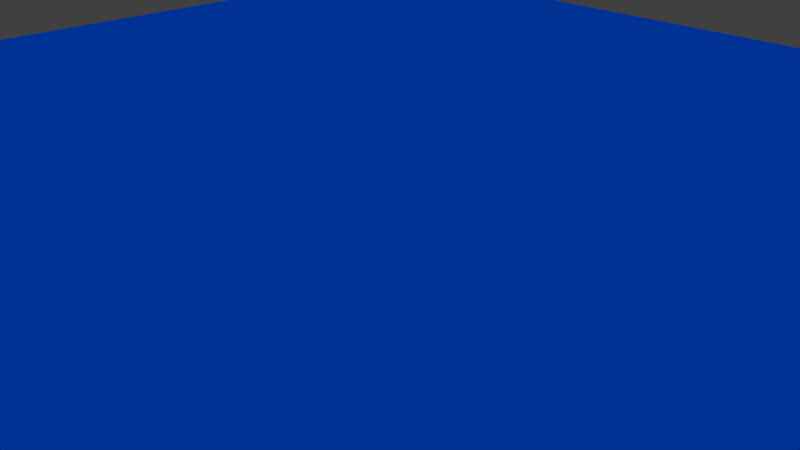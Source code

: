 # Source: River.blend  (saved by Blender 2.79.0; exported with 4.5.12 LTS)
import bpy
from mathutils import Matrix  # noqa: F401  (used for matrix-valued properties, if any)

bpy.ops.wm.read_factory_settings(use_empty=True)
scene = bpy.context.scene
scene.name = 'Scene'

# ---- collections
col_collection_1 = bpy.data.collections.new('Collection 1'); scene.collection.children.link(col_collection_1)

# ---- materials (node trees are filled in below, after node groups)
mat_material_001 = bpy.data.materials.new('Material.001')
mat_material_001.alpha_threshold = 0.0
mat_material_001.diffuse_color = (0.0, 0.0848, 0.8, 1.0)
mat_material_001.roughness = 0.5

# ---- material node trees

# ---- world
world_world = bpy.data.worlds.new('World'); scene.world = world_world
world_world.color = (0.05088, 0.05088, 0.05088)
world_world.use_sun_shadow = False
world_world.sun_shadow_jitter_overblur = 0.0
world_world.cycles.sampling_method = 'MANUAL'

# ---- cameras
cam_camera = bpy.data.cameras.new('Camera')
cam_camera.clip_end = 100.0
cam_camera.lens = 35.0
cam_camera.sensor_width = 32.0
cam_camera.sensor_height = 18.0
cam_camera.ortho_scale = 7.314
cam_camera.dof.focus_distance = 0.0

# ---- lights
light_sun = bpy.data.lights.new('Sun', 'SUN')
light_sun.transmission_factor = 0.0
light_sun.angle = 0.1993
light_sun.energy = 1.0
light_sun.shadow_buffer_clip_start = 0.5
light_sun.shadow_soft_size = 0.1
light_sun.shadow_cascade_max_distance = 1000.0

# ---- meshes
me_plane = bpy.data.meshes.new('Plane')
me_plane.from_pydata([(-1.0, -1.0, 0.0), (1.0, -1.0, 0.0), (-1.0, 1.0, 0.0), (1.0, 1.0, 0.0), (-1.0, 0.9444, 0.0), (-1.0, 0.8889, 0.0), (-1.0, 0.8333, 0.0), (-1.0, 0.7778, 0.0), (-1.0, 0.7222, 0.0), (-1.0, 0.6667, 0.0), (-1.0, 0.6111, 0.0), (-1.0, 0.5556, 0.0), (-1.0, 0.5, 0.0), (-1.0, 0.4444, 0.0), (-1.0, 0.3889, 0.0), (-1.0, 0.3333, 0.0), (-1.0, 0.2778, 0.0), (-1.0, 0.2222, 0.0), (-1.0, 0.1667, 0.0), (-1.0, 0.1111, 0.0), (-1.0, 0.05556, 0.0), (-1.0, -5.96e-08, 0.0), (-1.0, -0.05556, 0.0), (-1.0, -0.1111, 0.0), (-1.0, -0.1667, 0.0), (-1.0, -0.2222, 0.0), (-1.0, -0.2778, 0.0), (-1.0, -0.3333, 0.0), (-1.0, -0.3889, 0.0), (-1.0, -0.4444, 0.0), (-1.0, -0.5, 0.0), (-1.0, -0.5556, 0.0), (-1.0, -0.6111, 0.0), (-1.0, -0.6667, 0.0), (-1.0, -0.7222, 0.0), (-1.0, -0.7778, 0.0), (-1.0, -0.8333, 0.0), (-1.0, -0.8889, 0.0), (-1.0, -0.9444, 0.0), (1.0, -0.9444, 0.0), (1.0, -0.8889, 0.0), (1.0, -0.8333, 0.0), (1.0, -0.7778, 0.0), (1.0, -0.7222, 0.0), (1.0, -0.6667, 0.0), (1.0, -0.6111, 0.0), (1.0, -0.5556, 0.0), (1.0, -0.5, 0.0), (1.0, -0.4444, 0.0), (1.0, -0.3889, 0.0), (1.0, -0.3333, 0.0), (1.0, -0.2778, 0.0), (1.0, -0.2222, 0.0), (1.0, -0.1667, 0.0), (1.0, -0.1111, 0.0), (1.0, -0.05556, 0.0), (1.0, 5.96e-08, 0.0), (1.0, 0.05556, 0.0), (1.0, 0.1111, 0.0), (1.0, 0.1667, 0.0), (1.0, 0.2222, 0.0), (1.0, 0.2778, 0.0), (1.0, 0.3333, 0.0), (1.0, 0.3889, 0.0), (1.0, 0.4444, 0.0), (1.0, 0.5, 0.0), (1.0, 0.5556, 0.0), (1.0, 0.6111, 0.0), (1.0, 0.6667, 0.0), (1.0, 0.7222, 0.0), (1.0, 0.7778, 0.0), (1.0, 0.8333, 0.0), (1.0, 0.8889, 0.0), (1.0, 0.9444, 0.0), (-0.9444, -1.0, 0.0), (-0.8889, -1.0, 0.0), (-0.8333, -1.0, 0.0), (-0.7778, -1.0, 0.0), (-0.7222, -1.0, 0.0), (-0.6667, -1.0, 0.0), (-0.6111, -1.0, 0.0), (-0.5556, -1.0, 0.0), (-0.5, -1.0, 0.0), (-0.4444, -1.0, 0.0), (-0.3889, -1.0, 0.0), (-0.3333, -1.0, 0.0), (-0.2778, -1.0, 0.0), (-0.2222, -1.0, 0.0), (-0.1667, -1.0, 0.0), (-0.1111, -1.0, 0.0), (-0.05556, -1.0, 0.0), (5.96e-08, -1.0, 0.0), (0.05556, -1.0, 0.0), (0.1111, -1.0, 0.0), (0.1667, -1.0, 0.0), (0.2222, -1.0, 0.0), (0.2778, -1.0, 0.0), (0.3333, -1.0, 0.0), (0.3889, -1.0, 0.0), (0.4444, -1.0, 0.0), (0.5, -1.0, 0.0), (0.5556, -1.0, 0.0), (0.6111, -1.0, 0.0), (0.6667, -1.0, 0.0), (0.7222, -1.0, 0.0), (0.7778, -1.0, 0.0), (0.8333, -1.0, 0.0), (0.8889, -1.0, 0.0), (0.9444, -1.0, 0.0), (0.9444, 1.0, 0.0), (0.8889, 1.0, 0.0), (0.8333, 1.0, 0.0), (0.7778, 1.0, 0.0), (0.7222, 1.0, 0.0), (0.6667, 1.0, 0.0), (0.6111, 1.0, 0.0), (0.5556, 1.0, 0.0), (0.5, 1.0, 0.0), (0.4444, 1.0, 0.0), (0.3889, 1.0, 0.0), (0.3333, 1.0, 0.0), (0.2778, 1.0, 0.0), (0.2222, 1.0, 0.0), (0.1667, 1.0, 0.0), (0.1111, 1.0, 0.0), (0.05556, 1.0, 0.0), (-5.96e-08, 1.0, 0.0), (-0.05556, 1.0, 0.0), (-0.1111, 1.0, 0.0), (-0.1667, 1.0, 0.0), (-0.2222, 1.0, 0.0), (-0.2778, 1.0, 0.0), (-0.3333, 1.0, 0.0), (-0.3889, 1.0, 0.0), (-0.4444, 1.0, 0.0), (-0.5, 1.0, 0.0), (-0.5556, 1.0, 0.0), (-0.6111, 1.0, 0.0), (-0.6667, 1.0, 0.0), (-0.7222, 1.0, 0.0), (-0.7778, 1.0, 0.0), (-0.8333, 1.0, 0.0), (-0.8889, 1.0, 0.0), (-0.9444, 1.0, 0.0), (0.9444, -0.9444, 0.0), (0.8889, -0.9444, 0.0), (0.8333, -0.9444, 0.0), (0.7778, -0.9444, 0.0), (0.7222, -0.9444, 0.0), (0.6667, -0.9444, 0.0), (0.6111, -0.9444, 0.0), (0.5556, -0.9444, 0.0), (0.5, -0.9444, 0.0), (0.4444, -0.9444, 0.0), (0.3889, -0.9444, 0.0), (0.3333, -0.9444, 0.0), (0.2778, -0.9444, 0.0), (0.2222, -0.9444, 0.0), (0.1667, -0.9444, 0.0), (0.1111, -0.9444, 0.0), (0.05556, -0.9444, 0.0), (-5.96e-08, -0.9444, 0.0), (-0.05556, -0.9444, 0.0), (-0.1111, -0.9444, 0.0), (-0.1667, -0.9444, 0.0), (-0.2222, -0.9444, 0.0), (-0.2778, -0.9444, 0.0), (-0.3333, -0.9444, 0.0), (-0.3889, -0.9444, 0.0), (-0.4444, -0.9444, 0.0), (-0.5, -0.9444, 0.0), (-0.5556, -0.9444, 0.0), (-0.6111, -0.9444, 0.0), (-0.6667, -0.9444, 0.0), (-0.7222, -0.9444, 0.0), (-0.7778, -0.9444, 0.0), (-0.8333, -0.9444, 0.0), (-0.8889, -0.9444, 0.0), (-0.9444, -0.9444, 0.0), (0.9444, -0.8889, 0.0), (0.8889, -0.8889, 0.0), (0.8333, -0.8889, 0.0), (0.7778, -0.8889, 0.0), (0.7222, -0.8889, 0.0), (0.6667, -0.8889, 0.0), (0.6111, -0.8889, 0.0), (0.5556, -0.8889, 0.0), (0.5, -0.8889, 0.0), (0.4444, -0.8889, 0.0), (0.3889, -0.8889, 0.0), (0.3333, -0.8889, 0.0), (0.2778, -0.8889, 0.0), (0.2222, -0.8889, 0.0), (0.1667, -0.8889, 0.0), (0.1111, -0.8889, 0.0), (0.05556, -0.8889, 0.0), (-5.96e-08, -0.8889, 0.0), (-0.05556, -0.8889, 0.0), (-0.1111, -0.8889, 0.0), (-0.1667, -0.8889, 0.0), (-0.2222, -0.8889, 0.0), (-0.2778, -0.8889, 0.0), (-0.3333, -0.8889, 0.0), (-0.3889, -0.8889, 0.0), (-0.4444, -0.8889, 0.0), (-0.5, -0.8889, 0.0), (-0.5556, -0.8889, 0.0), (-0.6111, -0.8889, 0.0), (-0.6667, -0.8889, 0.0), (-0.7222, -0.8889, 0.0), (-0.7778, -0.8889, 0.0), (-0.8333, -0.8889, 0.0), (-0.8889, -0.8889, 0.0), (-0.9444, -0.8889, 0.0), (0.9444, -0.8333, 0.0), (0.8889, -0.8333, 0.0), (0.8333, -0.8333, 0.0), (0.7778, -0.8333, 0.0), (0.7222, -0.8333, 0.0), (0.6667, -0.8333, 0.0), (0.6111, -0.8333, 0.0), (0.5556, -0.8333, 0.0), (0.5, -0.8333, 0.0), (0.4444, -0.8333, 0.0), (0.3889, -0.8333, 0.0), (0.3333, -0.8333, 0.0), (0.2778, -0.8333, 0.0), (0.2222, -0.8333, 0.0), (0.1667, -0.8333, 0.0), (0.1111, -0.8333, 0.0), (0.05556, -0.8333, 0.0), (-5.96e-08, -0.8333, 0.0), (-0.05556, -0.8333, 0.0), (-0.1111, -0.8333, 0.0), (-0.1667, -0.8333, 0.0), (-0.2222, -0.8333, 0.0), (-0.2778, -0.8333, 0.0), (-0.3333, -0.8333, 0.0), (-0.3889, -0.8333, 0.0), (-0.4444, -0.8333, 0.0), (-0.5, -0.8333, 0.0), (-0.5556, -0.8333, 0.0), (-0.6111, -0.8333, 0.0), (-0.6667, -0.8333, 0.0), (-0.7222, -0.8333, 0.0), (-0.7778, -0.8333, 0.0), (-0.8333, -0.8333, 0.0), (-0.8889, -0.8333, 0.0), (-0.9444, -0.8333, 0.0), (0.9444, -0.7778, 0.0), (0.8889, -0.7778, 0.0), (0.8333, -0.7778, 0.0), (0.7778, -0.7778, 0.0), (0.7222, -0.7778, 0.0), (0.6667, -0.7778, 0.0), (0.6111, -0.7778, 0.0), (0.5556, -0.7778, 0.0), (0.5, -0.7778, 0.0), (0.4444, -0.7778, 0.0), (0.3889, -0.7778, 0.0), (0.3333, -0.7778, 0.0), (0.2778, -0.7778, 0.0), (0.2222, -0.7778, 0.0), (0.1667, -0.7778, 0.0), (0.1111, -0.7778, 0.0), (0.05556, -0.7778, 0.0), (-5.96e-08, -0.7778, 0.0), (-0.05556, -0.7778, 0.0), (-0.1111, -0.7778, 0.0), (-0.1667, -0.7778, 0.0), (-0.2222, -0.7778, 0.0), (-0.2778, -0.7778, 0.0), (-0.3333, -0.7778, 0.0), (-0.3889, -0.7778, 0.0), (-0.4444, -0.7778, 0.0), (-0.5, -0.7778, 0.0), (-0.5556, -0.7778, 0.0), (-0.6111, -0.7778, 0.0), (-0.6667, -0.7778, 0.0), (-0.7222, -0.7778, 0.0), (-0.7778, -0.7778, 0.0), (-0.8333, -0.7778, 0.0), (-0.8889, -0.7778, 0.0), (-0.9444, -0.7778, 0.0), (0.9444, -0.7222, 0.0), (0.8889, -0.7222, 0.0), (0.8333, -0.7222, 0.0), (0.7778, -0.7222, 0.0), (0.7222, -0.7222, 0.0), (0.6667, -0.7222, 0.0), (0.6111, -0.7222, 0.0), (0.5556, -0.7222, 0.0), (0.5, -0.7222, 0.0), (0.4444, -0.7222, 0.0), (0.3889, -0.7222, 0.0), (0.3333, -0.7222, 0.0), (0.2778, -0.7222, 0.0), (0.2222, -0.7222, 0.0), (0.1667, -0.7222, 0.0), (0.1111, -0.7222, 0.0), (0.05556, -0.7222, 0.0), (-5.96e-08, -0.7222, 0.0), (-0.05556, -0.7222, 0.0), (-0.1111, -0.7222, 0.0), (-0.1667, -0.7222, 0.0), (-0.2222, -0.7222, 0.0), (-0.2778, -0.7222, 0.0), (-0.3333, -0.7222, 0.0), (-0.3889, -0.7222, 0.0), (-0.4444, -0.7222, 0.0), (-0.5, -0.7222, 0.0), (-0.5556, -0.7222, 0.0), (-0.6111, -0.7222, 0.0), (-0.6667, -0.7222, 0.0), (-0.7222, -0.7222, 0.0), (-0.7778, -0.7222, 0.0), (-0.8333, -0.7222, 0.0), (-0.8889, -0.7222, 0.0), (-0.9444, -0.7222, 0.0), (0.9444, -0.6667, 0.0), (0.8889, -0.6667, 0.0), (0.8333, -0.6667, 0.0), (0.7778, -0.6667, 0.0), (0.7222, -0.6667, 0.0), (0.6667, -0.6667, 0.0), (0.6111, -0.6667, 0.0), (0.5556, -0.6667, 0.0), (0.5, -0.6667, 0.0), (0.4444, -0.6667, 0.0), (0.3889, -0.6667, 0.0), (0.3333, -0.6667, 0.0), (0.2778, -0.6667, 0.0), (0.2222, -0.6667, 0.0), (0.1667, -0.6667, 0.0), (0.1111, -0.6667, 0.0), (0.05556, -0.6667, 0.0), (-5.96e-08, -0.6667, 0.0), (-0.05556, -0.6667, 0.0), (-0.1111, -0.6667, 0.0), (-0.1667, -0.6667, 0.0), (-0.2222, -0.6667, 0.0), (-0.2778, -0.6667, 0.0), (-0.3333, -0.6667, 0.0), (-0.3889, -0.6667, 0.0), (-0.4444, -0.6667, 0.0), (-0.5, -0.6667, 0.0), (-0.5556, -0.6667, 0.0), (-0.6111, -0.6667, 0.0), (-0.6667, -0.6667, 0.0), (-0.7222, -0.6667, 0.0), (-0.7778, -0.6667, 0.0), (-0.8333, -0.6667, 0.0), (-0.8889, -0.6667, 0.0), (-0.9444, -0.6667, 0.0), (0.9444, -0.6111, 0.0), (0.8889, -0.6111, 0.0), (0.8333, -0.6111, 0.0), (0.7778, -0.6111, 0.0), (0.7222, -0.6111, 0.0), (0.6667, -0.6111, 0.0), (0.6111, -0.6111, 0.0), (0.5556, -0.6111, 0.0), (0.5, -0.6111, 0.0), (0.4444, -0.6111, 0.0), (0.3889, -0.6111, 0.0), (0.3333, -0.6111, 0.0), (0.2778, -0.6111, 0.0), (0.2222, -0.6111, 0.0), (0.1667, -0.6111, 0.0), (0.1111, -0.6111, 0.0), (0.05556, -0.6111, 0.0), (-5.96e-08, -0.6111, 0.0), (-0.05556, -0.6111, 0.0), (-0.1111, -0.6111, 0.0), (-0.1667, -0.6111, 0.0), (-0.2222, -0.6111, 0.0), (-0.2778, -0.6111, 0.0), (-0.3333, -0.6111, 0.0), (-0.3889, -0.6111, 0.0), (-0.4444, -0.6111, 0.0), (-0.5, -0.6111, 0.0), (-0.5556, -0.6111, 0.0), (-0.6111, -0.6111, 0.0), (-0.6667, -0.6111, 0.0), (-0.7222, -0.6111, 0.0), (-0.7778, -0.6111, 0.0), (-0.8333, -0.6111, 0.0), (-0.8889, -0.6111, 0.0), (-0.9444, -0.6111, 0.0), (0.9444, -0.5556, 0.0), (0.8889, -0.5556, 0.0), (0.8333, -0.5556, 0.0), (0.7778, -0.5556, 0.0), (0.7222, -0.5556, 0.0), (0.6667, -0.5556, 0.0), (0.6111, -0.5556, 0.0), (0.5556, -0.5556, 0.0), (0.5, -0.5556, 0.0), (0.4444, -0.5556, 0.0), (0.3889, -0.5556, 0.0), (0.3333, -0.5556, 0.0), (0.2778, -0.5556, 0.0), (0.2222, -0.5556, 0.0), (0.1667, -0.5556, 0.0), (0.1111, -0.5556, 0.0), (0.05556, -0.5556, 0.0), (-5.96e-08, -0.5556, 0.0), (-0.05556, -0.5556, 0.0), (-0.1111, -0.5556, 0.0), (-0.1667, -0.5556, 0.0), (-0.2222, -0.5556, 0.0), (-0.2778, -0.5556, 0.0), (-0.3333, -0.5556, 0.0), (-0.3889, -0.5556, 0.0), (-0.4444, -0.5556, 0.0), (-0.5, -0.5556, 0.0), (-0.5556, -0.5556, 0.0), (-0.6111, -0.5556, 0.0), (-0.6667, -0.5556, 0.0), (-0.7222, -0.5556, 0.0), (-0.7778, -0.5556, 0.0), (-0.8333, -0.5556, 0.0), (-0.8889, -0.5556, 0.0), (-0.9444, -0.5556, 0.0), (0.9444, -0.5, 0.0), (0.8889, -0.5, 0.0), (0.8333, -0.5, 0.0), (0.7778, -0.5, 0.0), (0.7222, -0.5, 0.0), (0.6667, -0.5, 0.0), (0.6111, -0.5, 0.0), (0.5556, -0.5, 0.0), (0.5, -0.5, 0.0), (0.4444, -0.5, 0.0), (0.3889, -0.5, 0.0), (0.3333, -0.5, 0.0), (0.2778, -0.5, 0.0), (0.2222, -0.5, 0.0), (0.1667, -0.5, 0.0), (0.1111, -0.5, 0.0), (0.05556, -0.5, 0.0), (-5.96e-08, -0.5, 0.0), (-0.05556, -0.5, 0.0), (-0.1111, -0.5, 0.0), (-0.1667, -0.5, 0.0), (-0.2222, -0.5, 0.0), (-0.2778, -0.5, 0.0), (-0.3333, -0.5, 0.0), (-0.3889, -0.5, 0.0), (-0.4444, -0.5, 0.0), (-0.5, -0.5, 0.0), (-0.5556, -0.5, 0.0), (-0.6111, -0.5, 0.0), (-0.6667, -0.5, 0.0), (-0.7222, -0.5, 0.0), (-0.7778, -0.5, 0.0), (-0.8333, -0.5, 0.0), (-0.8889, -0.5, 0.0), (-0.9444, -0.5, 0.0), (0.9444, -0.4444, 0.0), (0.8889, -0.4444, 0.0), (0.8333, -0.4444, 0.0), (0.7778, -0.4444, 0.0), (0.7222, -0.4444, 0.0), (0.6667, -0.4444, 0.0), (0.6111, -0.4444, 0.0), (0.5556, -0.4444, 0.0), (0.5, -0.4444, 0.0), (0.4444, -0.4444, 0.0), (0.3889, -0.4444, 0.0), (0.3333, -0.4444, 0.0), (0.2778, -0.4444, 0.0), (0.2222, -0.4444, 0.0), (0.1667, -0.4444, 0.0), (0.1111, -0.4444, 0.0), (0.05556, -0.4444, 0.0), (-5.96e-08, -0.4444, 0.0), (-0.05556, -0.4444, 0.0), (-0.1111, -0.4444, 0.0), (-0.1667, -0.4444, 0.0), (-0.2222, -0.4444, 0.0), (-0.2778, -0.4444, 0.0), (-0.3333, -0.4444, 0.0), (-0.3889, -0.4444, 0.0), (-0.4444, -0.4444, 0.0), (-0.5, -0.4444, 0.0), (-0.5556, -0.4444, 0.0), (-0.6111, -0.4444, 0.0), (-0.6667, -0.4444, 0.0), (-0.7222, -0.4444, 0.0), (-0.7778, -0.4444, 0.0), (-0.8333, -0.4444, 0.0), (-0.8889, -0.4444, 0.0), (-0.9444, -0.4444, 0.0), (0.9444, -0.3889, 0.0), (0.8889, -0.3889, 0.0), (0.8333, -0.3889, 0.0), (0.7778, -0.3889, 0.0), (0.7222, -0.3889, 0.0), (0.6667, -0.3889, 0.0), (0.6111, -0.3889, 0.0), (0.5556, -0.3889, 0.0), (0.5, -0.3889, 0.0), (0.4444, -0.3889, 0.0), (0.3889, -0.3889, 0.0), (0.3333, -0.3889, 0.0), (0.2778, -0.3889, 0.0), (0.2222, -0.3889, 0.0), (0.1667, -0.3889, 0.0), (0.1111, -0.3889, 0.0), (0.05556, -0.3889, 0.0), (-5.96e-08, -0.3889, 0.0), (-0.05556, -0.3889, 0.0), (-0.1111, -0.3889, 0.0), (-0.1667, -0.3889, 0.0), (-0.2222, -0.3889, 0.0), (-0.2778, -0.3889, 0.0), (-0.3333, -0.3889, 0.0), (-0.3889, -0.3889, 0.0), (-0.4444, -0.3889, 0.0), (-0.5, -0.3889, 0.0), (-0.5556, -0.3889, 0.0), (-0.6111, -0.3889, 0.0), (-0.6667, -0.3889, 0.0), (-0.7222, -0.3889, 0.0), (-0.7778, -0.3889, 0.0), (-0.8333, -0.3889, 0.0), (-0.8889, -0.3889, 0.0), (-0.9444, -0.3889, 0.0), (0.9444, -0.3333, 0.0), (0.8889, -0.3333, 0.0), (0.8333, -0.3333, 0.0), (0.7778, -0.3333, 0.0), (0.7222, -0.3333, 0.0), (0.6667, -0.3333, 0.0), (0.6111, -0.3333, 0.0), (0.5556, -0.3333, 0.0), (0.5, -0.3333, 0.0), (0.4444, -0.3333, 0.0), (0.3889, -0.3333, 0.0), (0.3333, -0.3333, 0.0), (0.2778, -0.3333, 0.0), (0.2222, -0.3333, 0.0), (0.1667, -0.3333, 0.0), (0.1111, -0.3333, 0.0), (0.05556, -0.3333, 0.0), (-5.96e-08, -0.3333, 0.0), (-0.05556, -0.3333, 0.0), (-0.1111, -0.3333, 0.0), (-0.1667, -0.3333, 0.0), (-0.2222, -0.3333, 0.0), (-0.2778, -0.3333, 0.0), (-0.3333, -0.3333, 0.0), (-0.3889, -0.3333, 0.0), (-0.4444, -0.3333, 0.0), (-0.5, -0.3333, 0.0), (-0.5556, -0.3333, 0.0), (-0.6111, -0.3333, 0.0), (-0.6667, -0.3333, 0.0), (-0.7222, -0.3333, 0.0), (-0.7778, -0.3333, 0.0), (-0.8333, -0.3333, 0.0), (-0.8889, -0.3333, 0.0), (-0.9444, -0.3333, 0.0), (0.9444, -0.2778, 0.0), (0.8889, -0.2778, 0.0), (0.8333, -0.2778, 0.0), (0.7778, -0.2778, 0.0), (0.7222, -0.2778, 0.0), (0.6667, -0.2778, 0.0), (0.6111, -0.2778, 0.0), (0.5556, -0.2778, 0.0), (0.5, -0.2778, 0.0), (0.4444, -0.2778, 0.0), (0.3889, -0.2778, 0.0), (0.3333, -0.2778, 0.0), (0.2778, -0.2778, 0.0), (0.2222, -0.2778, 0.0), (0.1667, -0.2778, 0.0), (0.1111, -0.2778, 0.0), (0.05556, -0.2778, 0.0), (-5.96e-08, -0.2778, 0.0), (-0.05556, -0.2778, 0.0), (-0.1111, -0.2778, 0.0), (-0.1667, -0.2778, 0.0), (-0.2222, -0.2778, 0.0), (-0.2778, -0.2778, 0.0), (-0.3333, -0.2778, 0.0), (-0.3889, -0.2778, 0.0), (-0.4444, -0.2778, 0.0), (-0.5, -0.2778, 0.0), (-0.5556, -0.2778, 0.0), (-0.6111, -0.2778, 0.0), (-0.6667, -0.2778, 0.0), (-0.7222, -0.2778, 0.0), (-0.7778, -0.2778, 0.0), (-0.8333, -0.2778, 0.0), (-0.8889, -0.2778, 0.0), (-0.9444, -0.2778, 0.0), (0.9444, -0.2222, 0.0), (0.8889, -0.2222, 0.0), (0.8333, -0.2222, 0.0), (0.7778, -0.2222, 0.0), (0.7222, -0.2222, 0.0), (0.6667, -0.2222, 0.0), (0.6111, -0.2222, 0.0), (0.5556, -0.2222, 0.0), (0.5, -0.2222, 0.0), (0.4444, -0.2222, 0.0), (0.3889, -0.2222, 0.0), (0.3333, -0.2222, 0.0), (0.2778, -0.2222, 0.0), (0.2222, -0.2222, 0.0), (0.1667, -0.2222, 0.0), (0.1111, -0.2222, 0.0), (0.05556, -0.2222, 0.0), (-5.96e-08, -0.2222, 0.0), (-0.05556, -0.2222, 0.0), (-0.1111, -0.2222, 0.0), (-0.1667, -0.2222, 0.0), (-0.2222, -0.2222, 0.0), (-0.2778, -0.2222, 0.0), (-0.3333, -0.2222, 0.0), (-0.3889, -0.2222, 0.0), (-0.4444, -0.2222, 0.0), (-0.5, -0.2222, 0.0), (-0.5556, -0.2222, 0.0), (-0.6111, -0.2222, 0.0), (-0.6667, -0.2222, 0.0), (-0.7222, -0.2222, 0.0), (-0.7778, -0.2222, 0.0), (-0.8333, -0.2222, 0.0), (-0.8889, -0.2222, 0.0), (-0.9444, -0.2222, 0.0), (0.9444, -0.1667, 0.0), (0.8889, -0.1667, 0.0), (0.8333, -0.1667, 0.0), (0.7778, -0.1667, 0.0), (0.7222, -0.1667, 0.0), (0.6667, -0.1667, 0.0), (0.6111, -0.1667, 0.0), (0.5556, -0.1667, 0.0), (0.5, -0.1667, 0.0), (0.4444, -0.1667, 0.0), (0.3889, -0.1667, 0.0), (0.3333, -0.1667, 0.0), (0.2778, -0.1667, 0.0), (0.2222, -0.1667, 0.0), (0.1667, -0.1667, 0.0), (0.1111, -0.1667, 0.0), (0.05556, -0.1667, 0.0), (-5.96e-08, -0.1667, 0.0), (-0.05556, -0.1667, 0.0), (-0.1111, -0.1667, 0.0), (-0.1667, -0.1667, 0.0), (-0.2222, -0.1667, 0.0), (-0.2778, -0.1667, 0.0), (-0.3333, -0.1667, 0.0), (-0.3889, -0.1667, 0.0), (-0.4444, -0.1667, 0.0), (-0.5, -0.1667, 0.0), (-0.5556, -0.1667, 0.0), (-0.6111, -0.1667, 0.0), (-0.6667, -0.1667, 0.0), (-0.7222, -0.1667, 0.0), (-0.7778, -0.1667, 0.0), (-0.8333, -0.1667, 0.0), (-0.8889, -0.1667, 0.0), (-0.9444, -0.1667, 0.0), (0.9444, -0.1111, 0.0), (0.8889, -0.1111, 0.0), (0.8333, -0.1111, 0.0), (0.7778, -0.1111, 0.0), (0.7222, -0.1111, 0.0), (0.6667, -0.1111, 0.0), (0.6111, -0.1111, 0.0), (0.5556, -0.1111, 0.0), (0.5, -0.1111, 0.0), (0.4444, -0.1111, 0.0), (0.3889, -0.1111, 0.0), (0.3333, -0.1111, 0.0), (0.2778, -0.1111, 0.0), (0.2222, -0.1111, 0.0), (0.1667, -0.1111, 0.0), (0.1111, -0.1111, 0.0), (0.05556, -0.1111, 0.0), (-5.96e-08, -0.1111, 0.0), (-0.05556, -0.1111, 0.0), (-0.1111, -0.1111, 0.0), (-0.1667, -0.1111, 0.0), (-0.2222, -0.1111, 0.0), (-0.2778, -0.1111, 0.0), (-0.3333, -0.1111, 0.0), (-0.3889, -0.1111, 0.0), (-0.4444, -0.1111, 0.0), (-0.5, -0.1111, 0.0), (-0.5556, -0.1111, 0.0), (-0.6111, -0.1111, 0.0), (-0.6667, -0.1111, 0.0), (-0.7222, -0.1111, 0.0), (-0.7778, -0.1111, 0.0), (-0.8333, -0.1111, 0.0), (-0.8889, -0.1111, 0.0), (-0.9444, -0.1111, 0.0), (0.9444, -0.05556, 0.0), (0.8889, -0.05556, 0.0), (0.8333, -0.05556, 0.0), (0.7778, -0.05556, 0.0), (0.7222, -0.05556, 0.0), (0.6667, -0.05556, 0.0), (0.6111, -0.05556, 0.0), (0.5556, -0.05556, 0.0), (0.5, -0.05556, 0.0), (0.4444, -0.05556, 0.0), (0.3889, -0.05556, 0.0), (0.3333, -0.05556, 0.0), (0.2778, -0.05556, 0.0), (0.2222, -0.05556, 0.0), (0.1667, -0.05556, 0.0), (0.1111, -0.05556, 0.0), (0.05556, -0.05556, 0.0), (-5.96e-08, -0.05556, 0.0), (-0.05556, -0.05556, 0.0), (-0.1111, -0.05556, 0.0), (-0.1667, -0.05556, 0.0), (-0.2222, -0.05556, 0.0), (-0.2778, -0.05556, 0.0), (-0.3333, -0.05556, 0.0), (-0.3889, -0.05556, 0.0), (-0.4444, -0.05556, 0.0), (-0.5, -0.05556, 0.0), (-0.5556, -0.05556, 0.0), (-0.6111, -0.05556, 0.0), (-0.6667, -0.05556, 0.0), (-0.7222, -0.05556, 0.0), (-0.7778, -0.05556, 0.0), (-0.8333, -0.05556, 0.0), (-0.8889, -0.05556, 0.0), (-0.9444, -0.05556, 0.0), (0.9444, 5.629e-08, 0.0), (0.8889, 5.298e-08, 0.0), (0.8333, 4.967e-08, 0.0), (0.7778, 4.636e-08, 0.0), (0.7222, 4.305e-08, 0.0), (0.6667, 3.974e-08, 0.0), (0.6111, 3.643e-08, 0.0), (0.5556, 3.311e-08, 0.0), (0.5, 2.98e-08, 0.0), (0.4444, 2.649e-08, 0.0), (0.3889, 2.318e-08, 0.0), (0.3333, 1.987e-08, 0.0), (0.2778, 1.656e-08, 0.0), (0.2222, 1.325e-08, 0.0), (0.1667, 9.934e-09, 0.0), (0.1111, 6.623e-09, 0.0), (0.05556, 3.311e-09, 0.0), (-5.96e-08, -3.553e-15, 0.0), (-0.05556, -3.311e-09, 0.0), (-0.1111, -6.623e-09, 0.0), (-0.1667, -9.934e-09, 0.0), (-0.2222, -1.325e-08, 0.0), (-0.2778, -1.656e-08, 0.0), (-0.3333, -1.987e-08, 0.0), (-0.3889, -2.318e-08, 0.0), (-0.4444, -2.649e-08, 0.0), (-0.5, -2.98e-08, 0.0), (-0.5556, -3.311e-08, 0.0), (-0.6111, -3.643e-08, 0.0), (-0.6667, -3.974e-08, 0.0), (-0.7222, -4.305e-08, 0.0), (-0.7778, -4.636e-08, 0.0), (-0.8333, -4.967e-08, 0.0), (-0.8889, -5.298e-08, 0.0), (-0.9444, -5.629e-08, 0.0), (0.9444, 0.05556, 0.0), (0.8889, 0.05556, 0.0), (0.8333, 0.05556, 0.0), (0.7778, 0.05556, 0.0), (0.7222, 0.05556, 0.0), (0.6667, 0.05556, 0.0), (0.6111, 0.05556, 0.0), (0.5556, 0.05556, 0.0), (0.5, 0.05556, 0.0), (0.4444, 0.05556, 0.0), (0.3889, 0.05556, 0.0), (0.3333, 0.05556, 0.0), (0.2778, 0.05556, 0.0), (0.2222, 0.05556, 0.0), (0.1667, 0.05556, 0.0), (0.1111, 0.05556, 0.0), (0.05556, 0.05556, 0.0), (-5.96e-08, 0.05556, 0.0), (-0.05556, 0.05556, 0.0), (-0.1111, 0.05556, 0.0), (-0.1667, 0.05556, 0.0), (-0.2222, 0.05556, 0.0), (-0.2778, 0.05556, 0.0), (-0.3333, 0.05556, 0.0), (-0.3889, 0.05556, 0.0), (-0.4444, 0.05556, 0.0), (-0.5, 0.05556, 0.0), (-0.5556, 0.05556, 0.0), (-0.6111, 0.05556, 0.0), (-0.6667, 0.05556, 0.0), (-0.7222, 0.05556, 0.0), (-0.7778, 0.05556, 0.0), (-0.8333, 0.05556, 0.0), (-0.8889, 0.05556, 0.0), (-0.9444, 0.05556, 0.0), (0.9444, 0.1111, 0.0), (0.8889, 0.1111, 0.0), (0.8333, 0.1111, 0.0), (0.7778, 0.1111, 0.0), (0.7222, 0.1111, 0.0), (0.6667, 0.1111, 0.0), (0.6111, 0.1111, 0.0), (0.5556, 0.1111, 0.0), (0.5, 0.1111, 0.0), (0.4444, 0.1111, 0.0), (0.3889, 0.1111, 0.0), (0.3333, 0.1111, 0.0), (0.2778, 0.1111, 0.0), (0.2222, 0.1111, 0.0), (0.1667, 0.1111, 0.0), (0.1111, 0.1111, 0.0), (0.05556, 0.1111, 0.0), (-5.96e-08, 0.1111, 0.0), (-0.05556, 0.1111, 0.0), (-0.1111, 0.1111, 0.0), (-0.1667, 0.1111, 0.0), (-0.2222, 0.1111, 0.0), (-0.2778, 0.1111, 0.0), (-0.3333, 0.1111, 0.0), (-0.3889, 0.1111, 0.0), (-0.4444, 0.1111, 0.0), (-0.5, 0.1111, 0.0), (-0.5556, 0.1111, 0.0), (-0.6111, 0.1111, 0.0), (-0.6667, 0.1111, 0.0), (-0.7222, 0.1111, 0.0), (-0.7778, 0.1111, 0.0), (-0.8333, 0.1111, 0.0), (-0.8889, 0.1111, 0.0), (-0.9444, 0.1111, 0.0), (0.9444, 0.1667, 0.0), (0.8889, 0.1667, 0.0), (0.8333, 0.1667, 0.0), (0.7778, 0.1667, 0.0), (0.7222, 0.1667, 0.0), (0.6667, 0.1667, 0.0), (0.6111, 0.1667, 0.0), (0.5556, 0.1667, 0.0), (0.5, 0.1667, 0.0), (0.4444, 0.1667, 0.0), (0.3889, 0.1667, 0.0), (0.3333, 0.1667, 0.0), (0.2778, 0.1667, 0.0), (0.2222, 0.1667, 0.0), (0.1667, 0.1667, 0.0), (0.1111, 0.1667, 0.0), (0.05556, 0.1667, 0.0), (-5.96e-08, 0.1667, 0.0), (-0.05556, 0.1667, 0.0), (-0.1111, 0.1667, 0.0), (-0.1667, 0.1667, 0.0), (-0.2222, 0.1667, 0.0), (-0.2778, 0.1667, 0.0), (-0.3333, 0.1667, 0.0), (-0.3889, 0.1667, 0.0), (-0.4444, 0.1667, 0.0), (-0.5, 0.1667, 0.0), (-0.5556, 0.1667, 0.0), (-0.6111, 0.1667, 0.0), (-0.6667, 0.1667, 0.0), (-0.7222, 0.1667, 0.0), (-0.7778, 0.1667, 0.0), (-0.8333, 0.1667, 0.0), (-0.8889, 0.1667, 0.0), (-0.9444, 0.1667, 0.0), (0.9444, 0.2222, 0.0), (0.8889, 0.2222, 0.0), (0.8333, 0.2222, 0.0), (0.7778, 0.2222, 0.0), (0.7222, 0.2222, 0.0), (0.6667, 0.2222, 0.0), (0.6111, 0.2222, 0.0), (0.5556, 0.2222, 0.0), (0.5, 0.2222, 0.0), (0.4444, 0.2222, 0.0), (0.3889, 0.2222, 0.0), (0.3333, 0.2222, 0.0), (0.2778, 0.2222, 0.0), (0.2222, 0.2222, 0.0), (0.1667, 0.2222, 0.0), (0.1111, 0.2222, 0.0), (0.05556, 0.2222, 0.0), (-5.96e-08, 0.2222, 0.0), (-0.05556, 0.2222, 0.0), (-0.1111, 0.2222, 0.0), (-0.1667, 0.2222, 0.0), (-0.2222, 0.2222, 0.0), (-0.2778, 0.2222, 0.0), (-0.3333, 0.2222, 0.0), (-0.3889, 0.2222, 0.0), (-0.4444, 0.2222, 0.0), (-0.5, 0.2222, 0.0), (-0.5556, 0.2222, 0.0), (-0.6111, 0.2222, 0.0), (-0.6667, 0.2222, 0.0), (-0.7222, 0.2222, 0.0), (-0.7778, 0.2222, 0.0), (-0.8333, 0.2222, 0.0), (-0.8889, 0.2222, 0.0), (-0.9444, 0.2222, 0.0), (0.9444, 0.2778, 0.0), (0.8889, 0.2778, 0.0), (0.8333, 0.2778, 0.0), (0.7778, 0.2778, 0.0), (0.7222, 0.2778, 0.0), (0.6667, 0.2778, 0.0), (0.6111, 0.2778, 0.0), (0.5556, 0.2778, 0.0), (0.5, 0.2778, 0.0), (0.4444, 0.2778, 0.0), (0.3889, 0.2778, 0.0), (0.3333, 0.2778, 0.0), (0.2778, 0.2778, 0.0), (0.2222, 0.2778, 0.0), (0.1667, 0.2778, 0.0), (0.1111, 0.2778, 0.0), (0.05556, 0.2778, 0.0), (-5.96e-08, 0.2778, 0.0), (-0.05556, 0.2778, 0.0), (-0.1111, 0.2778, 0.0), (-0.1667, 0.2778, 0.0), (-0.2222, 0.2778, 0.0), (-0.2778, 0.2778, 0.0), (-0.3333, 0.2778, 0.0), (-0.3889, 0.2778, 0.0), (-0.4444, 0.2778, 0.0), (-0.5, 0.2778, 0.0), (-0.5556, 0.2778, 0.0), (-0.6111, 0.2778, 0.0), (-0.6667, 0.2778, 0.0), (-0.7222, 0.2778, 0.0), (-0.7778, 0.2778, 0.0), (-0.8333, 0.2778, 0.0), (-0.8889, 0.2778, 0.0), (-0.9444, 0.2778, 0.0), (0.9444, 0.3333, 0.0), (0.8889, 0.3333, 0.0), (0.8333, 0.3333, 0.0), (0.7778, 0.3333, 0.0), (0.7222, 0.3333, 0.0), (0.6667, 0.3333, 0.0), (0.6111, 0.3333, 0.0), (0.5556, 0.3333, 0.0), (0.5, 0.3333, 0.0), (0.4444, 0.3333, 0.0), (0.3889, 0.3333, 0.0), (0.3333, 0.3333, 0.0), (0.2778, 0.3333, 0.0), (0.2222, 0.3333, 0.0), (0.1667, 0.3333, 0.0), (0.1111, 0.3333, 0.0), (0.05556, 0.3333, 0.0), (-5.96e-08, 0.3333, 0.0), (-0.05556, 0.3333, 0.0), (-0.1111, 0.3333, 0.0), (-0.1667, 0.3333, 0.0), (-0.2222, 0.3333, 0.0), (-0.2778, 0.3333, 0.0), (-0.3333, 0.3333, 0.0), (-0.3889, 0.3333, 0.0), (-0.4444, 0.3333, 0.0), (-0.5, 0.3333, 0.0), (-0.5556, 0.3333, 0.0), (-0.6111, 0.3333, 0.0), (-0.6667, 0.3333, 0.0), (-0.7222, 0.3333, 0.0), (-0.7778, 0.3333, 0.0), (-0.8333, 0.3333, 0.0), (-0.8889, 0.3333, 0.0), (-0.9444, 0.3333, 0.0), (0.9444, 0.3889, 0.0), (0.8889, 0.3889, 0.0), (0.8333, 0.3889, 0.0), (0.7778, 0.3889, 0.0), (0.7222, 0.3889, 0.0), (0.6667, 0.3889, 0.0), (0.6111, 0.3889, 0.0), (0.5556, 0.3889, 0.0), (0.5, 0.3889, 0.0), (0.4444, 0.3889, 0.0), (0.3889, 0.3889, 0.0), (0.3333, 0.3889, 0.0), (0.2778, 0.3889, 0.0), (0.2222, 0.3889, 0.0), (0.1667, 0.3889, 0.0), (0.1111, 0.3889, 0.0), (0.05556, 0.3889, 0.0), (-5.96e-08, 0.3889, 0.0), (-0.05556, 0.3889, 0.0), (-0.1111, 0.3889, 0.0), (-0.1667, 0.3889, 0.0), (-0.2222, 0.3889, 0.0), (-0.2778, 0.3889, 0.0), (-0.3333, 0.3889, 0.0), (-0.3889, 0.3889, 0.0), (-0.4444, 0.3889, 0.0), (-0.5, 0.3889, 0.0), (-0.5556, 0.3889, 0.0), (-0.6111, 0.3889, 0.0), (-0.6667, 0.3889, 0.0), (-0.7222, 0.3889, 0.0), (-0.7778, 0.3889, 0.0), (-0.8333, 0.3889, 0.0), (-0.8889, 0.3889, 0.0), (-0.9444, 0.3889, 0.0), (0.9444, 0.4444, 0.0), (0.8889, 0.4444, 0.0), (0.8333, 0.4444, 0.0), (0.7778, 0.4444, 0.0), (0.7222, 0.4444, 0.0), (0.6667, 0.4444, 0.0), (0.6111, 0.4444, 0.0), (0.5556, 0.4444, 0.0), (0.5, 0.4444, 0.0), (0.4444, 0.4444, 0.0), (0.3889, 0.4444, 0.0), (0.3333, 0.4444, 0.0), (0.2778, 0.4444, 0.0), (0.2222, 0.4444, 0.0), (0.1667, 0.4444, 0.0), (0.1111, 0.4444, 0.0), (0.05556, 0.4444, 0.0), (-5.96e-08, 0.4444, 0.0), (-0.05556, 0.4444, 0.0), (-0.1111, 0.4444, 0.0), (-0.1667, 0.4444, 0.0), (-0.2222, 0.4444, 0.0), (-0.2778, 0.4444, 0.0), (-0.3333, 0.4444, 0.0), (-0.3889, 0.4444, 0.0), (-0.4444, 0.4444, 0.0), (-0.5, 0.4444, 0.0), (-0.5556, 0.4444, 0.0), (-0.6111, 0.4444, 0.0), (-0.6667, 0.4444, 0.0), (-0.7222, 0.4444, 0.0), (-0.7778, 0.4444, 0.0), (-0.8333, 0.4444, 0.0), (-0.8889, 0.4444, 0.0), (-0.9444, 0.4444, 0.0), (0.9444, 0.5, 0.0), (0.8889, 0.5, 0.0), (0.8333, 0.5, 0.0), (0.7778, 0.5, 0.0), (0.7222, 0.5, 0.0), (0.6667, 0.5, 0.0), (0.6111, 0.5, 0.0), (0.5556, 0.5, 0.0), (0.5, 0.5, 0.0), (0.4444, 0.5, 0.0), (0.3889, 0.5, 0.0), (0.3333, 0.5, 0.0), (0.2778, 0.5, 0.0), (0.2222, 0.5, 0.0), (0.1667, 0.5, 0.0), (0.1111, 0.5, 0.0), (0.05556, 0.5, 0.0), (-5.96e-08, 0.5, 0.0), (-0.05556, 0.5, 0.0), (-0.1111, 0.5, 0.0), (-0.1667, 0.5, 0.0), (-0.2222, 0.5, 0.0), (-0.2778, 0.5, 0.0), (-0.3333, 0.5, 0.0), (-0.3889, 0.5, 0.0), (-0.4444, 0.5, 0.0), (-0.5, 0.5, 0.0), (-0.5556, 0.5, 0.0), (-0.6111, 0.5, 0.0), (-0.6667, 0.5, 0.0), (-0.7222, 0.5, 0.0), (-0.7778, 0.5, 0.0), (-0.8333, 0.5, 0.0), (-0.8889, 0.5, 0.0), (-0.9444, 0.5, 0.0), (0.9444, 0.5556, 0.0), (0.8889, 0.5556, 0.0), (0.8333, 0.5556, 0.0), (0.7778, 0.5556, 0.0), (0.7222, 0.5556, 0.0), (0.6667, 0.5556, 0.0), (0.6111, 0.5556, 0.0), (0.5556, 0.5556, 0.0), (0.5, 0.5556, 0.0), (0.4444, 0.5556, 0.0), (0.3889, 0.5556, 0.0), (0.3333, 0.5556, 0.0), (0.2778, 0.5556, 0.0), (0.2222, 0.5556, 0.0), (0.1667, 0.5556, 0.0), (0.1111, 0.5556, 0.0), (0.05556, 0.5556, 0.0), (-5.96e-08, 0.5556, 0.0), (-0.05556, 0.5556, 0.0), (-0.1111, 0.5556, 0.0), (-0.1667, 0.5556, 0.0), (-0.2222, 0.5556, 0.0), (-0.2778, 0.5556, 0.0), (-0.3333, 0.5556, 0.0), (-0.3889, 0.5556, 0.0), (-0.4444, 0.5556, 0.0), (-0.5, 0.5556, 0.0), (-0.5556, 0.5556, 0.0), (-0.6111, 0.5556, 0.0), (-0.6667, 0.5556, 0.0), (-0.7222, 0.5556, 0.0), (-0.7778, 0.5556, 0.0), (-0.8333, 0.5556, 0.0), (-0.8889, 0.5556, 0.0), (-0.9444, 0.5556, 0.0), (0.9444, 0.6111, 0.0), (0.8889, 0.6111, 0.0), (0.8333, 0.6111, 0.0), (0.7778, 0.6111, 0.0), (0.7222, 0.6111, 0.0), (0.6667, 0.6111, 0.0), (0.6111, 0.6111, 0.0), (0.5556, 0.6111, 0.0), (0.5, 0.6111, 0.0), (0.4444, 0.6111, 0.0), (0.3889, 0.6111, 0.0), (0.3333, 0.6111, 0.0), (0.2778, 0.6111, 0.0), (0.2222, 0.6111, 0.0), (0.1667, 0.6111, 0.0), (0.1111, 0.6111, 0.0), (0.05556, 0.6111, 0.0), (-5.96e-08, 0.6111, 0.0), (-0.05556, 0.6111, 0.0), (-0.1111, 0.6111, 0.0), (-0.1667, 0.6111, 0.0), (-0.2222, 0.6111, 0.0), (-0.2778, 0.6111, 0.0), (-0.3333, 0.6111, 0.0), (-0.3889, 0.6111, 0.0), (-0.4444, 0.6111, 0.0), (-0.5, 0.6111, 0.0), (-0.5556, 0.6111, 0.0), (-0.6111, 0.6111, 0.0), (-0.6667, 0.6111, 0.0), (-0.7222, 0.6111, 0.0), (-0.7778, 0.6111, 0.0), (-0.8333, 0.6111, 0.0), (-0.8889, 0.6111, 0.0), (-0.9444, 0.6111, 0.0), (0.9444, 0.6667, 0.0), (0.8889, 0.6667, 0.0), (0.8333, 0.6667, 0.0), (0.7778, 0.6667, 0.0), (0.7222, 0.6667, 0.0), (0.6667, 0.6667, 0.0), (0.6111, 0.6667, 0.0), (0.5556, 0.6667, 0.0), (0.5, 0.6667, 0.0), (0.4444, 0.6667, 0.0), (0.3889, 0.6667, 0.0), (0.3333, 0.6667, 0.0), (0.2778, 0.6667, 0.0), (0.2222, 0.6667, 0.0), (0.1667, 0.6667, 0.0), (0.1111, 0.6667, 0.0), (0.05556, 0.6667, 0.0), (-5.96e-08, 0.6667, 0.0), (-0.05556, 0.6667, 0.0), (-0.1111, 0.6667, 0.0), (-0.1667, 0.6667, 0.0), (-0.2222, 0.6667, 0.0), (-0.2778, 0.6667, 0.0), (-0.3333, 0.6667, 0.0), (-0.3889, 0.6667, 0.0), (-0.4444, 0.6667, 0.0), (-0.5, 0.6667, 0.0), (-0.5556, 0.6667, 0.0), (-0.6111, 0.6667, 0.0), (-0.6667, 0.6667, 0.0), (-0.7222, 0.6667, 0.0), (-0.7778, 0.6667, 0.0), (-0.8333, 0.6667, 0.0), (-0.8889, 0.6667, 0.0), (-0.9444, 0.6667, 0.0), (0.9444, 0.7222, 0.0), (0.8889, 0.7222, 0.0), (0.8333, 0.7222, 0.0), (0.7778, 0.7222, 0.0), (0.7222, 0.7222, 0.0), (0.6667, 0.7222, 0.0), (0.6111, 0.7222, 0.0), (0.5556, 0.7222, 0.0), (0.5, 0.7222, 0.0), (0.4444, 0.7222, 0.0), (0.3889, 0.7222, 0.0), (0.3333, 0.7222, 0.0), (0.2778, 0.7222, 0.0), (0.2222, 0.7222, 0.0), (0.1667, 0.7222, 0.0), (0.1111, 0.7222, 0.0), (0.05556, 0.7222, 0.0), (-5.96e-08, 0.7222, 0.0), (-0.05556, 0.7222, 0.0), (-0.1111, 0.7222, 0.0), (-0.1667, 0.7222, 0.0), (-0.2222, 0.7222, 0.0), (-0.2778, 0.7222, 0.0), (-0.3333, 0.7222, 0.0), (-0.3889, 0.7222, 0.0), (-0.4444, 0.7222, 0.0), (-0.5, 0.7222, 0.0), (-0.5556, 0.7222, 0.0), (-0.6111, 0.7222, 0.0), (-0.6667, 0.7222, 0.0), (-0.7222, 0.7222, 0.0), (-0.7778, 0.7222, 0.0), (-0.8333, 0.7222, 0.0), (-0.8889, 0.7222, 0.0), (-0.9444, 0.7222, 0.0), (0.9444, 0.7778, 0.0), (0.8889, 0.7778, 0.0), (0.8333, 0.7778, 0.0), (0.7778, 0.7778, 0.0), (0.7222, 0.7778, 0.0), (0.6667, 0.7778, 0.0), (0.6111, 0.7778, 0.0), (0.5556, 0.7778, 0.0), (0.5, 0.7778, 0.0), (0.4444, 0.7778, 0.0), (0.3889, 0.7778, 0.0), (0.3333, 0.7778, 0.0), (0.2778, 0.7778, 0.0), (0.2222, 0.7778, 0.0), (0.1667, 0.7778, 0.0), (0.1111, 0.7778, 0.0), (0.05556, 0.7778, 0.0), (-5.96e-08, 0.7778, 0.0), (-0.05556, 0.7778, 0.0), (-0.1111, 0.7778, 0.0), (-0.1667, 0.7778, 0.0), (-0.2222, 0.7778, 0.0), (-0.2778, 0.7778, 0.0), (-0.3333, 0.7778, 0.0), (-0.3889, 0.7778, 0.0), (-0.4444, 0.7778, 0.0), (-0.5, 0.7778, 0.0), (-0.5556, 0.7778, 0.0), (-0.6111, 0.7778, 0.0), (-0.6667, 0.7778, 0.0), (-0.7222, 0.7778, 0.0), (-0.7778, 0.7778, 0.0), (-0.8333, 0.7778, 0.0), (-0.8889, 0.7778, 0.0), (-0.9444, 0.7778, 0.0), (0.9444, 0.8333, 0.0), (0.8889, 0.8333, 0.0), (0.8333, 0.8333, 0.0), (0.7778, 0.8333, 0.0), (0.7222, 0.8333, 0.0), (0.6667, 0.8333, 0.0), (0.6111, 0.8333, 0.0), (0.5556, 0.8333, 0.0), (0.5, 0.8333, 0.0), (0.4444, 0.8333, 0.0), (0.3889, 0.8333, 0.0), (0.3333, 0.8333, 0.0), (0.2778, 0.8333, 0.0), (0.2222, 0.8333, 0.0), (0.1667, 0.8333, 0.0), (0.1111, 0.8333, 0.0), (0.05556, 0.8333, 0.0), (-5.96e-08, 0.8333, 0.0), (-0.05556, 0.8333, 0.0), (-0.1111, 0.8333, 0.0), (-0.1667, 0.8333, 0.0), (-0.2222, 0.8333, 0.0), (-0.2778, 0.8333, 0.0), (-0.3333, 0.8333, 0.0), (-0.3889, 0.8333, 0.0), (-0.4444, 0.8333, 0.0), (-0.5, 0.8333, 0.0), (-0.5556, 0.8333, 0.0), (-0.6111, 0.8333, 0.0), (-0.6667, 0.8333, 0.0), (-0.7222, 0.8333, 0.0), (-0.7778, 0.8333, 0.0), (-0.8333, 0.8333, 0.0), (-0.8889, 0.8333, 0.0), (-0.9444, 0.8333, 0.0), (0.9444, 0.8889, 0.0), (0.8889, 0.8889, 0.0), (0.8333, 0.8889, 0.0), (0.7778, 0.8889, 0.0), (0.7222, 0.8889, 0.0), (0.6667, 0.8889, 0.0), (0.6111, 0.8889, 0.0), (0.5556, 0.8889, 0.0), (0.5, 0.8889, 0.0), (0.4444, 0.8889, 0.0), (0.3889, 0.8889, 0.0), (0.3333, 0.8889, 0.0), (0.2778, 0.8889, 0.0), (0.2222, 0.8889, 0.0), (0.1667, 0.8889, 0.0), (0.1111, 0.8889, 0.0), (0.05556, 0.8889, 0.0), (-5.96e-08, 0.8889, 0.0), (-0.05556, 0.8889, 0.0), (-0.1111, 0.8889, 0.0), (-0.1667, 0.8889, 0.0), (-0.2222, 0.8889, 0.0), (-0.2778, 0.8889, 0.0), (-0.3333, 0.8889, 0.0), (-0.3889, 0.8889, 0.0), (-0.4444, 0.8889, 0.0), (-0.5, 0.8889, 0.0), (-0.5556, 0.8889, 0.0), (-0.6111, 0.8889, 0.0), (-0.6667, 0.8889, 0.0), (-0.7222, 0.8889, 0.0), (-0.7778, 0.8889, 0.0), (-0.8333, 0.8889, 0.0), (-0.8889, 0.8889, 0.0), (-0.9444, 0.8889, 0.0), (0.9444, 0.9444, 0.0), (0.8889, 0.9444, 0.0), (0.8333, 0.9444, 0.0), (0.7778, 0.9444, 0.0), (0.7222, 0.9444, 0.0), (0.6667, 0.9444, 0.0), (0.6111, 0.9444, 0.0), (0.5556, 0.9444, 0.0), (0.5, 0.9444, 0.0), (0.4444, 0.9444, 0.0), (0.3889, 0.9444, 0.0), (0.3333, 0.9444, 0.0), (0.2778, 0.9444, 0.0), (0.2222, 0.9444, 0.0), (0.1667, 0.9444, 0.0), (0.1111, 0.9444, 0.0), (0.05556, 0.9444, 0.0), (-5.96e-08, 0.9444, 0.0), (-0.05556, 0.9444, 0.0), (-0.1111, 0.9444, 0.0), (-0.1667, 0.9444, 0.0), (-0.2222, 0.9444, 0.0), (-0.2778, 0.9444, 0.0), (-0.3333, 0.9444, 0.0), (-0.3889, 0.9444, 0.0), (-0.4444, 0.9444, 0.0), (-0.5, 0.9444, 0.0), (-0.5556, 0.9444, 0.0), (-0.6111, 0.9444, 0.0), (-0.6667, 0.9444, 0.0), (-0.7222, 0.9444, 0.0), (-0.7778, 0.9444, 0.0), (-0.8333, 0.9444, 0.0), (-0.8889, 0.9444, 0.0), (-0.9444, 0.9444, 0.0)], [], [(1334, 73, 3, 109), (108, 1, 39, 144), (144, 39, 40, 179), (179, 40, 41, 214), (214, 41, 42, 249), (249, 42, 43, 284), (284, 43, 44, 319), (319, 44, 45, 354), (354, 45, 46, 389), (389, 46, 47, 424), (424, 47, 48, 459), (459, 48, 49, 494), (494, 49, 50, 529), (529, 50, 51, 564), (564, 51, 52, 599), (599, 52, 53, 634), (634, 53, 54, 669), (669, 54, 55, 704), (704, 55, 56, 739), (739, 56, 57, 774), (774, 57, 58, 809), (809, 58, 59, 844), (844, 59, 60, 879), (879, 60, 61, 914), (914, 61, 62, 949), (949, 62, 63, 984), (984, 63, 64, 1019), (1019, 64, 65, 1054), (1054, 65, 66, 1089), (1089, 66, 67, 1124), (1124, 67, 68, 1159), (1159, 68, 69, 1194), (1194, 69, 70, 1229), (1229, 70, 71, 1264), (1264, 71, 72, 1299), (1299, 72, 73, 1334), (5, 1333, 1368, 4), (1333, 1332, 1367, 1368), (1332, 1331, 1366, 1367), (1331, 1330, 1365, 1366), (1330, 1329, 1364, 1365), (1329, 1328, 1363, 1364), (1328, 1327, 1362, 1363), (1327, 1326, 1361, 1362), (1326, 1325, 1360, 1361), (1325, 1324, 1359, 1360), (1324, 1323, 1358, 1359), (1323, 1322, 1357, 1358), (1322, 1321, 1356, 1357), (1321, 1320, 1355, 1356), (1320, 1319, 1354, 1355), (1319, 1318, 1353, 1354), (1318, 1317, 1352, 1353), (1317, 1316, 1351, 1352), (1316, 1315, 1350, 1351), (1315, 1314, 1349, 1350), (1314, 1313, 1348, 1349), (1313, 1312, 1347, 1348), (1312, 1311, 1346, 1347), (1311, 1310, 1345, 1346), (1310, 1309, 1344, 1345), (1309, 1308, 1343, 1344), (1308, 1307, 1342, 1343), (1307, 1306, 1341, 1342), (1306, 1305, 1340, 1341), (1305, 1304, 1339, 1340), (1304, 1303, 1338, 1339), (1303, 1302, 1337, 1338), (1302, 1301, 1336, 1337), (1301, 1300, 1335, 1336), (1300, 1299, 1334, 1335), (6, 1298, 1333, 5), (1298, 1297, 1332, 1333), (1297, 1296, 1331, 1332), (1296, 1295, 1330, 1331), (1295, 1294, 1329, 1330), (1294, 1293, 1328, 1329), (1293, 1292, 1327, 1328), (1292, 1291, 1326, 1327), (1291, 1290, 1325, 1326), (1290, 1289, 1324, 1325), (1289, 1288, 1323, 1324), (1288, 1287, 1322, 1323), (1287, 1286, 1321, 1322), (1286, 1285, 1320, 1321), (1285, 1284, 1319, 1320), (1284, 1283, 1318, 1319), (1283, 1282, 1317, 1318), (1282, 1281, 1316, 1317), (1281, 1280, 1315, 1316), (1280, 1279, 1314, 1315), (1279, 1278, 1313, 1314), (1278, 1277, 1312, 1313), (1277, 1276, 1311, 1312), (1276, 1275, 1310, 1311), (1275, 1274, 1309, 1310), (1274, 1273, 1308, 1309), (1273, 1272, 1307, 1308), (1272, 1271, 1306, 1307), (1271, 1270, 1305, 1306), (1270, 1269, 1304, 1305), (1269, 1268, 1303, 1304), (1268, 1267, 1302, 1303), (1267, 1266, 1301, 1302), (1266, 1265, 1300, 1301), (1265, 1264, 1299, 1300), (7, 1263, 1298, 6), (1263, 1262, 1297, 1298), (1262, 1261, 1296, 1297), (1261, 1260, 1295, 1296), (1260, 1259, 1294, 1295), (1259, 1258, 1293, 1294), (1258, 1257, 1292, 1293), (1257, 1256, 1291, 1292), (1256, 1255, 1290, 1291), (1255, 1254, 1289, 1290), (1254, 1253, 1288, 1289), (1253, 1252, 1287, 1288), (1252, 1251, 1286, 1287), (1251, 1250, 1285, 1286), (1250, 1249, 1284, 1285), (1249, 1248, 1283, 1284), (1248, 1247, 1282, 1283), (1247, 1246, 1281, 1282), (1246, 1245, 1280, 1281), (1245, 1244, 1279, 1280), (1244, 1243, 1278, 1279), (1243, 1242, 1277, 1278), (1242, 1241, 1276, 1277), (1241, 1240, 1275, 1276), (1240, 1239, 1274, 1275), (1239, 1238, 1273, 1274), (1238, 1237, 1272, 1273), (1237, 1236, 1271, 1272), (1236, 1235, 1270, 1271), (1235, 1234, 1269, 1270), (1234, 1233, 1268, 1269), (1233, 1232, 1267, 1268), (1232, 1231, 1266, 1267), (1231, 1230, 1265, 1266), (1230, 1229, 1264, 1265), (8, 1228, 1263, 7), (1228, 1227, 1262, 1263), (1227, 1226, 1261, 1262), (1226, 1225, 1260, 1261), (1225, 1224, 1259, 1260), (1224, 1223, 1258, 1259), (1223, 1222, 1257, 1258), (1222, 1221, 1256, 1257), (1221, 1220, 1255, 1256), (1220, 1219, 1254, 1255), (1219, 1218, 1253, 1254), (1218, 1217, 1252, 1253), (1217, 1216, 1251, 1252), (1216, 1215, 1250, 1251), (1215, 1214, 1249, 1250), (1214, 1213, 1248, 1249), (1213, 1212, 1247, 1248), (1212, 1211, 1246, 1247), (1211, 1210, 1245, 1246), (1210, 1209, 1244, 1245), (1209, 1208, 1243, 1244), (1208, 1207, 1242, 1243), (1207, 1206, 1241, 1242), (1206, 1205, 1240, 1241), (1205, 1204, 1239, 1240), (1204, 1203, 1238, 1239), (1203, 1202, 1237, 1238), (1202, 1201, 1236, 1237), (1201, 1200, 1235, 1236), (1200, 1199, 1234, 1235), (1199, 1198, 1233, 1234), (1198, 1197, 1232, 1233), (1197, 1196, 1231, 1232), (1196, 1195, 1230, 1231), (1195, 1194, 1229, 1230), (9, 1193, 1228, 8), (1193, 1192, 1227, 1228), (1192, 1191, 1226, 1227), (1191, 1190, 1225, 1226), (1190, 1189, 1224, 1225), (1189, 1188, 1223, 1224), (1188, 1187, 1222, 1223), (1187, 1186, 1221, 1222), (1186, 1185, 1220, 1221), (1185, 1184, 1219, 1220), (1184, 1183, 1218, 1219), (1183, 1182, 1217, 1218), (1182, 1181, 1216, 1217), (1181, 1180, 1215, 1216), (1180, 1179, 1214, 1215), (1179, 1178, 1213, 1214), (1178, 1177, 1212, 1213), (1177, 1176, 1211, 1212), (1176, 1175, 1210, 1211), (1175, 1174, 1209, 1210), (1174, 1173, 1208, 1209), (1173, 1172, 1207, 1208), (1172, 1171, 1206, 1207), (1171, 1170, 1205, 1206), (1170, 1169, 1204, 1205), (1169, 1168, 1203, 1204), (1168, 1167, 1202, 1203), (1167, 1166, 1201, 1202), (1166, 1165, 1200, 1201), (1165, 1164, 1199, 1200), (1164, 1163, 1198, 1199), (1163, 1162, 1197, 1198), (1162, 1161, 1196, 1197), (1161, 1160, 1195, 1196), (1160, 1159, 1194, 1195), (10, 1158, 1193, 9), (1158, 1157, 1192, 1193), (1157, 1156, 1191, 1192), (1156, 1155, 1190, 1191), (1155, 1154, 1189, 1190), (1154, 1153, 1188, 1189), (1153, 1152, 1187, 1188), (1152, 1151, 1186, 1187), (1151, 1150, 1185, 1186), (1150, 1149, 1184, 1185), (1149, 1148, 1183, 1184), (1148, 1147, 1182, 1183), (1147, 1146, 1181, 1182), (1146, 1145, 1180, 1181), (1145, 1144, 1179, 1180), (1144, 1143, 1178, 1179), (1143, 1142, 1177, 1178), (1142, 1141, 1176, 1177), (1141, 1140, 1175, 1176), (1140, 1139, 1174, 1175), (1139, 1138, 1173, 1174), (1138, 1137, 1172, 1173), (1137, 1136, 1171, 1172), (1136, 1135, 1170, 1171), (1135, 1134, 1169, 1170), (1134, 1133, 1168, 1169), (1133, 1132, 1167, 1168), (1132, 1131, 1166, 1167), (1131, 1130, 1165, 1166), (1130, 1129, 1164, 1165), (1129, 1128, 1163, 1164), (1128, 1127, 1162, 1163), (1127, 1126, 1161, 1162), (1126, 1125, 1160, 1161), (1125, 1124, 1159, 1160), (11, 1123, 1158, 10), (1123, 1122, 1157, 1158), (1122, 1121, 1156, 1157), (1121, 1120, 1155, 1156), (1120, 1119, 1154, 1155), (1119, 1118, 1153, 1154), (1118, 1117, 1152, 1153), (1117, 1116, 1151, 1152), (1116, 1115, 1150, 1151), (1115, 1114, 1149, 1150), (1114, 1113, 1148, 1149), (1113, 1112, 1147, 1148), (1112, 1111, 1146, 1147), (1111, 1110, 1145, 1146), (1110, 1109, 1144, 1145), (1109, 1108, 1143, 1144), (1108, 1107, 1142, 1143), (1107, 1106, 1141, 1142), (1106, 1105, 1140, 1141), (1105, 1104, 1139, 1140), (1104, 1103, 1138, 1139), (1103, 1102, 1137, 1138), (1102, 1101, 1136, 1137), (1101, 1100, 1135, 1136), (1100, 1099, 1134, 1135), (1099, 1098, 1133, 1134), (1098, 1097, 1132, 1133), (1097, 1096, 1131, 1132), (1096, 1095, 1130, 1131), (1095, 1094, 1129, 1130), (1094, 1093, 1128, 1129), (1093, 1092, 1127, 1128), (1092, 1091, 1126, 1127), (1091, 1090, 1125, 1126), (1090, 1089, 1124, 1125), (12, 1088, 1123, 11), (1088, 1087, 1122, 1123), (1087, 1086, 1121, 1122), (1086, 1085, 1120, 1121), (1085, 1084, 1119, 1120), (1084, 1083, 1118, 1119), (1083, 1082, 1117, 1118), (1082, 1081, 1116, 1117), (1081, 1080, 1115, 1116), (1080, 1079, 1114, 1115), (1079, 1078, 1113, 1114), (1078, 1077, 1112, 1113), (1077, 1076, 1111, 1112), (1076, 1075, 1110, 1111), (1075, 1074, 1109, 1110), (1074, 1073, 1108, 1109), (1073, 1072, 1107, 1108), (1072, 1071, 1106, 1107), (1071, 1070, 1105, 1106), (1070, 1069, 1104, 1105), (1069, 1068, 1103, 1104), (1068, 1067, 1102, 1103), (1067, 1066, 1101, 1102), (1066, 1065, 1100, 1101), (1065, 1064, 1099, 1100), (1064, 1063, 1098, 1099), (1063, 1062, 1097, 1098), (1062, 1061, 1096, 1097), (1061, 1060, 1095, 1096), (1060, 1059, 1094, 1095), (1059, 1058, 1093, 1094), (1058, 1057, 1092, 1093), (1057, 1056, 1091, 1092), (1056, 1055, 1090, 1091), (1055, 1054, 1089, 1090), (13, 1053, 1088, 12), (1053, 1052, 1087, 1088), (1052, 1051, 1086, 1087), (1051, 1050, 1085, 1086), (1050, 1049, 1084, 1085), (1049, 1048, 1083, 1084), (1048, 1047, 1082, 1083), (1047, 1046, 1081, 1082), (1046, 1045, 1080, 1081), (1045, 1044, 1079, 1080), (1044, 1043, 1078, 1079), (1043, 1042, 1077, 1078), (1042, 1041, 1076, 1077), (1041, 1040, 1075, 1076), (1040, 1039, 1074, 1075), (1039, 1038, 1073, 1074), (1038, 1037, 1072, 1073), (1037, 1036, 1071, 1072), (1036, 1035, 1070, 1071), (1035, 1034, 1069, 1070), (1034, 1033, 1068, 1069), (1033, 1032, 1067, 1068), (1032, 1031, 1066, 1067), (1031, 1030, 1065, 1066), (1030, 1029, 1064, 1065), (1029, 1028, 1063, 1064), (1028, 1027, 1062, 1063), (1027, 1026, 1061, 1062), (1026, 1025, 1060, 1061), (1025, 1024, 1059, 1060), (1024, 1023, 1058, 1059), (1023, 1022, 1057, 1058), (1022, 1021, 1056, 1057), (1021, 1020, 1055, 1056), (1020, 1019, 1054, 1055), (14, 1018, 1053, 13), (1018, 1017, 1052, 1053), (1017, 1016, 1051, 1052), (1016, 1015, 1050, 1051), (1015, 1014, 1049, 1050), (1014, 1013, 1048, 1049), (1013, 1012, 1047, 1048), (1012, 1011, 1046, 1047), (1011, 1010, 1045, 1046), (1010, 1009, 1044, 1045), (1009, 1008, 1043, 1044), (1008, 1007, 1042, 1043), (1007, 1006, 1041, 1042), (1006, 1005, 1040, 1041), (1005, 1004, 1039, 1040), (1004, 1003, 1038, 1039), (1003, 1002, 1037, 1038), (1002, 1001, 1036, 1037), (1001, 1000, 1035, 1036), (1000, 999, 1034, 1035), (999, 998, 1033, 1034), (998, 997, 1032, 1033), (997, 996, 1031, 1032), (996, 995, 1030, 1031), (995, 994, 1029, 1030), (994, 993, 1028, 1029), (993, 992, 1027, 1028), (992, 991, 1026, 1027), (991, 990, 1025, 1026), (990, 989, 1024, 1025), (989, 988, 1023, 1024), (988, 987, 1022, 1023), (987, 986, 1021, 1022), (986, 985, 1020, 1021), (985, 984, 1019, 1020), (15, 983, 1018, 14), (983, 982, 1017, 1018), (982, 981, 1016, 1017), (981, 980, 1015, 1016), (980, 979, 1014, 1015), (979, 978, 1013, 1014), (978, 977, 1012, 1013), (977, 976, 1011, 1012), (976, 975, 1010, 1011), (975, 974, 1009, 1010), (974, 973, 1008, 1009), (973, 972, 1007, 1008), (972, 971, 1006, 1007), (971, 970, 1005, 1006), (970, 969, 1004, 1005), (969, 968, 1003, 1004), (968, 967, 1002, 1003), (967, 966, 1001, 1002), (966, 965, 1000, 1001), (965, 964, 999, 1000), (964, 963, 998, 999), (963, 962, 997, 998), (962, 961, 996, 997), (961, 960, 995, 996), (960, 959, 994, 995), (959, 958, 993, 994), (958, 957, 992, 993), (957, 956, 991, 992), (956, 955, 990, 991), (955, 954, 989, 990), (954, 953, 988, 989), (953, 952, 987, 988), (952, 951, 986, 987), (951, 950, 985, 986), (950, 949, 984, 985), (16, 948, 983, 15), (948, 947, 982, 983), (947, 946, 981, 982), (946, 945, 980, 981), (945, 944, 979, 980), (944, 943, 978, 979), (943, 942, 977, 978), (942, 941, 976, 977), (941, 940, 975, 976), (940, 939, 974, 975), (939, 938, 973, 974), (938, 937, 972, 973), (937, 936, 971, 972), (936, 935, 970, 971), (935, 934, 969, 970), (934, 933, 968, 969), (933, 932, 967, 968), (932, 931, 966, 967), (931, 930, 965, 966), (930, 929, 964, 965), (929, 928, 963, 964), (928, 927, 962, 963), (927, 926, 961, 962), (926, 925, 960, 961), (925, 924, 959, 960), (924, 923, 958, 959), (923, 922, 957, 958), (922, 921, 956, 957), (921, 920, 955, 956), (920, 919, 954, 955), (919, 918, 953, 954), (918, 917, 952, 953), (917, 916, 951, 952), (916, 915, 950, 951), (915, 914, 949, 950), (17, 913, 948, 16), (913, 912, 947, 948), (912, 911, 946, 947), (911, 910, 945, 946), (910, 909, 944, 945), (909, 908, 943, 944), (908, 907, 942, 943), (907, 906, 941, 942), (906, 905, 940, 941), (905, 904, 939, 940), (904, 903, 938, 939), (903, 902, 937, 938), (902, 901, 936, 937), (901, 900, 935, 936), (900, 899, 934, 935), (899, 898, 933, 934), (898, 897, 932, 933), (897, 896, 931, 932), (896, 895, 930, 931), (895, 894, 929, 930), (894, 893, 928, 929), (893, 892, 927, 928), (892, 891, 926, 927), (891, 890, 925, 926), (890, 889, 924, 925), (889, 888, 923, 924), (888, 887, 922, 923), (887, 886, 921, 922), (886, 885, 920, 921), (885, 884, 919, 920), (884, 883, 918, 919), (883, 882, 917, 918), (882, 881, 916, 917), (881, 880, 915, 916), (880, 879, 914, 915), (18, 878, 913, 17), (878, 877, 912, 913), (877, 876, 911, 912), (876, 875, 910, 911), (875, 874, 909, 910), (874, 873, 908, 909), (873, 872, 907, 908), (872, 871, 906, 907), (871, 870, 905, 906), (870, 869, 904, 905), (869, 868, 903, 904), (868, 867, 902, 903), (867, 866, 901, 902), (866, 865, 900, 901), (865, 864, 899, 900), (864, 863, 898, 899), (863, 862, 897, 898), (862, 861, 896, 897), (861, 860, 895, 896), (860, 859, 894, 895), (859, 858, 893, 894), (858, 857, 892, 893), (857, 856, 891, 892), (856, 855, 890, 891), (855, 854, 889, 890), (854, 853, 888, 889), (853, 852, 887, 888), (852, 851, 886, 887), (851, 850, 885, 886), (850, 849, 884, 885), (849, 848, 883, 884), (848, 847, 882, 883), (847, 846, 881, 882), (846, 845, 880, 881), (845, 844, 879, 880), (19, 843, 878, 18), (843, 842, 877, 878), (842, 841, 876, 877), (841, 840, 875, 876), (840, 839, 874, 875), (839, 838, 873, 874), (838, 837, 872, 873), (837, 836, 871, 872), (836, 835, 870, 871), (835, 834, 869, 870), (834, 833, 868, 869), (833, 832, 867, 868), (832, 831, 866, 867), (831, 830, 865, 866), (830, 829, 864, 865), (829, 828, 863, 864), (828, 827, 862, 863), (827, 826, 861, 862), (826, 825, 860, 861), (825, 824, 859, 860), (824, 823, 858, 859), (823, 822, 857, 858), (822, 821, 856, 857), (821, 820, 855, 856), (820, 819, 854, 855), (819, 818, 853, 854), (818, 817, 852, 853), (817, 816, 851, 852), (816, 815, 850, 851), (815, 814, 849, 850), (814, 813, 848, 849), (813, 812, 847, 848), (812, 811, 846, 847), (811, 810, 845, 846), (810, 809, 844, 845), (20, 808, 843, 19), (808, 807, 842, 843), (807, 806, 841, 842), (806, 805, 840, 841), (805, 804, 839, 840), (804, 803, 838, 839), (803, 802, 837, 838), (802, 801, 836, 837), (801, 800, 835, 836), (800, 799, 834, 835), (799, 798, 833, 834), (798, 797, 832, 833), (797, 796, 831, 832), (796, 795, 830, 831), (795, 794, 829, 830), (794, 793, 828, 829), (793, 792, 827, 828), (792, 791, 826, 827), (791, 790, 825, 826), (790, 789, 824, 825), (789, 788, 823, 824), (788, 787, 822, 823), (787, 786, 821, 822), (786, 785, 820, 821), (785, 784, 819, 820), (784, 783, 818, 819), (783, 782, 817, 818), (782, 781, 816, 817), (781, 780, 815, 816), (780, 779, 814, 815), (779, 778, 813, 814), (778, 777, 812, 813), (777, 776, 811, 812), (776, 775, 810, 811), (775, 774, 809, 810), (21, 773, 808, 20), (773, 772, 807, 808), (772, 771, 806, 807), (771, 770, 805, 806), (770, 769, 804, 805), (769, 768, 803, 804), (768, 767, 802, 803), (767, 766, 801, 802), (766, 765, 800, 801), (765, 764, 799, 800), (764, 763, 798, 799), (763, 762, 797, 798), (762, 761, 796, 797), (761, 760, 795, 796), (760, 759, 794, 795), (759, 758, 793, 794), (758, 757, 792, 793), (757, 756, 791, 792), (756, 755, 790, 791), (755, 754, 789, 790), (754, 753, 788, 789), (753, 752, 787, 788), (752, 751, 786, 787), (751, 750, 785, 786), (750, 749, 784, 785), (749, 748, 783, 784), (748, 747, 782, 783), (747, 746, 781, 782), (746, 745, 780, 781), (745, 744, 779, 780), (744, 743, 778, 779), (743, 742, 777, 778), (742, 741, 776, 777), (741, 740, 775, 776), (740, 739, 774, 775), (22, 738, 773, 21), (738, 737, 772, 773), (737, 736, 771, 772), (736, 735, 770, 771), (735, 734, 769, 770), (734, 733, 768, 769), (733, 732, 767, 768), (732, 731, 766, 767), (731, 730, 765, 766), (730, 729, 764, 765), (729, 728, 763, 764), (728, 727, 762, 763), (727, 726, 761, 762), (726, 725, 760, 761), (725, 724, 759, 760), (724, 723, 758, 759), (723, 722, 757, 758), (722, 721, 756, 757), (721, 720, 755, 756), (720, 719, 754, 755), (719, 718, 753, 754), (718, 717, 752, 753), (717, 716, 751, 752), (716, 715, 750, 751), (715, 714, 749, 750), (714, 713, 748, 749), (713, 712, 747, 748), (712, 711, 746, 747), (711, 710, 745, 746), (710, 709, 744, 745), (709, 708, 743, 744), (708, 707, 742, 743), (707, 706, 741, 742), (706, 705, 740, 741), (705, 704, 739, 740), (23, 703, 738, 22), (703, 702, 737, 738), (702, 701, 736, 737), (701, 700, 735, 736), (700, 699, 734, 735), (699, 698, 733, 734), (698, 697, 732, 733), (697, 696, 731, 732), (696, 695, 730, 731), (695, 694, 729, 730), (694, 693, 728, 729), (693, 692, 727, 728), (692, 691, 726, 727), (691, 690, 725, 726), (690, 689, 724, 725), (689, 688, 723, 724), (688, 687, 722, 723), (687, 686, 721, 722), (686, 685, 720, 721), (685, 684, 719, 720), (684, 683, 718, 719), (683, 682, 717, 718), (682, 681, 716, 717), (681, 680, 715, 716), (680, 679, 714, 715), (679, 678, 713, 714), (678, 677, 712, 713), (677, 676, 711, 712), (676, 675, 710, 711), (675, 674, 709, 710), (674, 673, 708, 709), (673, 672, 707, 708), (672, 671, 706, 707), (671, 670, 705, 706), (670, 669, 704, 705), (24, 668, 703, 23), (668, 667, 702, 703), (667, 666, 701, 702), (666, 665, 700, 701), (665, 664, 699, 700), (664, 663, 698, 699), (663, 662, 697, 698), (662, 661, 696, 697), (661, 660, 695, 696), (660, 659, 694, 695), (659, 658, 693, 694), (658, 657, 692, 693), (657, 656, 691, 692), (656, 655, 690, 691), (655, 654, 689, 690), (654, 653, 688, 689), (653, 652, 687, 688), (652, 651, 686, 687), (651, 650, 685, 686), (650, 649, 684, 685), (649, 648, 683, 684), (648, 647, 682, 683), (647, 646, 681, 682), (646, 645, 680, 681), (645, 644, 679, 680), (644, 643, 678, 679), (643, 642, 677, 678), (642, 641, 676, 677), (641, 640, 675, 676), (640, 639, 674, 675), (639, 638, 673, 674), (638, 637, 672, 673), (637, 636, 671, 672), (636, 635, 670, 671), (635, 634, 669, 670), (25, 633, 668, 24), (633, 632, 667, 668), (632, 631, 666, 667), (631, 630, 665, 666), (630, 629, 664, 665), (629, 628, 663, 664), (628, 627, 662, 663), (627, 626, 661, 662), (626, 625, 660, 661), (625, 624, 659, 660), (624, 623, 658, 659), (623, 622, 657, 658), (622, 621, 656, 657), (621, 620, 655, 656), (620, 619, 654, 655), (619, 618, 653, 654), (618, 617, 652, 653), (617, 616, 651, 652), (616, 615, 650, 651), (615, 614, 649, 650), (614, 613, 648, 649), (613, 612, 647, 648), (612, 611, 646, 647), (611, 610, 645, 646), (610, 609, 644, 645), (609, 608, 643, 644), (608, 607, 642, 643), (607, 606, 641, 642), (606, 605, 640, 641), (605, 604, 639, 640), (604, 603, 638, 639), (603, 602, 637, 638), (602, 601, 636, 637), (601, 600, 635, 636), (600, 599, 634, 635), (26, 598, 633, 25), (598, 597, 632, 633), (597, 596, 631, 632), (596, 595, 630, 631), (595, 594, 629, 630), (594, 593, 628, 629), (593, 592, 627, 628), (592, 591, 626, 627), (591, 590, 625, 626), (590, 589, 624, 625), (589, 588, 623, 624), (588, 587, 622, 623), (587, 586, 621, 622), (586, 585, 620, 621), (585, 584, 619, 620), (584, 583, 618, 619), (583, 582, 617, 618), (582, 581, 616, 617), (581, 580, 615, 616), (580, 579, 614, 615), (579, 578, 613, 614), (578, 577, 612, 613), (577, 576, 611, 612), (576, 575, 610, 611), (575, 574, 609, 610), (574, 573, 608, 609), (573, 572, 607, 608), (572, 571, 606, 607), (571, 570, 605, 606), (570, 569, 604, 605), (569, 568, 603, 604), (568, 567, 602, 603), (567, 566, 601, 602), (566, 565, 600, 601), (565, 564, 599, 600), (27, 563, 598, 26), (563, 562, 597, 598), (562, 561, 596, 597), (561, 560, 595, 596), (560, 559, 594, 595), (559, 558, 593, 594), (558, 557, 592, 593), (557, 556, 591, 592), (556, 555, 590, 591), (555, 554, 589, 590), (554, 553, 588, 589), (553, 552, 587, 588), (552, 551, 586, 587), (551, 550, 585, 586), (550, 549, 584, 585), (549, 548, 583, 584), (548, 547, 582, 583), (547, 546, 581, 582), (546, 545, 580, 581), (545, 544, 579, 580), (544, 543, 578, 579), (543, 542, 577, 578), (542, 541, 576, 577), (541, 540, 575, 576), (540, 539, 574, 575), (539, 538, 573, 574), (538, 537, 572, 573), (537, 536, 571, 572), (536, 535, 570, 571), (535, 534, 569, 570), (534, 533, 568, 569), (533, 532, 567, 568), (532, 531, 566, 567), (531, 530, 565, 566), (530, 529, 564, 565), (28, 528, 563, 27), (528, 527, 562, 563), (527, 526, 561, 562), (526, 525, 560, 561), (525, 524, 559, 560), (524, 523, 558, 559), (523, 522, 557, 558), (522, 521, 556, 557), (521, 520, 555, 556), (520, 519, 554, 555), (519, 518, 553, 554), (518, 517, 552, 553), (517, 516, 551, 552), (516, 515, 550, 551), (515, 514, 549, 550), (514, 513, 548, 549), (513, 512, 547, 548), (512, 511, 546, 547), (511, 510, 545, 546), (510, 509, 544, 545), (509, 508, 543, 544), (508, 507, 542, 543), (507, 506, 541, 542), (506, 505, 540, 541), (505, 504, 539, 540), (504, 503, 538, 539), (503, 502, 537, 538), (502, 501, 536, 537), (501, 500, 535, 536), (500, 499, 534, 535), (499, 498, 533, 534), (498, 497, 532, 533), (497, 496, 531, 532), (496, 495, 530, 531), (495, 494, 529, 530), (29, 493, 528, 28), (493, 492, 527, 528), (492, 491, 526, 527), (491, 490, 525, 526), (490, 489, 524, 525), (489, 488, 523, 524), (488, 487, 522, 523), (487, 486, 521, 522), (486, 485, 520, 521), (485, 484, 519, 520), (484, 483, 518, 519), (483, 482, 517, 518), (482, 481, 516, 517), (481, 480, 515, 516), (480, 479, 514, 515), (479, 478, 513, 514), (478, 477, 512, 513), (477, 476, 511, 512), (476, 475, 510, 511), (475, 474, 509, 510), (474, 473, 508, 509), (473, 472, 507, 508), (472, 471, 506, 507), (471, 470, 505, 506), (470, 469, 504, 505), (469, 468, 503, 504), (468, 467, 502, 503), (467, 466, 501, 502), (466, 465, 500, 501), (465, 464, 499, 500), (464, 463, 498, 499), (463, 462, 497, 498), (462, 461, 496, 497), (461, 460, 495, 496), (460, 459, 494, 495), (30, 458, 493, 29), (458, 457, 492, 493), (457, 456, 491, 492), (456, 455, 490, 491), (455, 454, 489, 490), (454, 453, 488, 489), (453, 452, 487, 488), (452, 451, 486, 487), (451, 450, 485, 486), (450, 449, 484, 485), (449, 448, 483, 484), (448, 447, 482, 483), (447, 446, 481, 482), (446, 445, 480, 481), (445, 444, 479, 480), (444, 443, 478, 479), (443, 442, 477, 478), (442, 441, 476, 477), (441, 440, 475, 476), (440, 439, 474, 475), (439, 438, 473, 474), (438, 437, 472, 473), (437, 436, 471, 472), (436, 435, 470, 471), (435, 434, 469, 470), (434, 433, 468, 469), (433, 432, 467, 468), (432, 431, 466, 467), (431, 430, 465, 466), (430, 429, 464, 465), (429, 428, 463, 464), (428, 427, 462, 463), (427, 426, 461, 462), (426, 425, 460, 461), (425, 424, 459, 460), (31, 423, 458, 30), (423, 422, 457, 458), (422, 421, 456, 457), (421, 420, 455, 456), (420, 419, 454, 455), (419, 418, 453, 454), (418, 417, 452, 453), (417, 416, 451, 452), (416, 415, 450, 451), (415, 414, 449, 450), (414, 413, 448, 449), (413, 412, 447, 448), (412, 411, 446, 447), (411, 410, 445, 446), (410, 409, 444, 445), (409, 408, 443, 444), (408, 407, 442, 443), (407, 406, 441, 442), (406, 405, 440, 441), (405, 404, 439, 440), (404, 403, 438, 439), (403, 402, 437, 438), (402, 401, 436, 437), (401, 400, 435, 436), (400, 399, 434, 435), (399, 398, 433, 434), (398, 397, 432, 433), (397, 396, 431, 432), (396, 395, 430, 431), (395, 394, 429, 430), (394, 393, 428, 429), (393, 392, 427, 428), (392, 391, 426, 427), (391, 390, 425, 426), (390, 389, 424, 425), (32, 388, 423, 31), (388, 387, 422, 423), (387, 386, 421, 422), (386, 385, 420, 421), (385, 384, 419, 420), (384, 383, 418, 419), (383, 382, 417, 418), (382, 381, 416, 417), (381, 380, 415, 416), (380, 379, 414, 415), (379, 378, 413, 414), (378, 377, 412, 413), (377, 376, 411, 412), (376, 375, 410, 411), (375, 374, 409, 410), (374, 373, 408, 409), (373, 372, 407, 408), (372, 371, 406, 407), (371, 370, 405, 406), (370, 369, 404, 405), (369, 368, 403, 404), (368, 367, 402, 403), (367, 366, 401, 402), (366, 365, 400, 401), (365, 364, 399, 400), (364, 363, 398, 399), (363, 362, 397, 398), (362, 361, 396, 397), (361, 360, 395, 396), (360, 359, 394, 395), (359, 358, 393, 394), (358, 357, 392, 393), (357, 356, 391, 392), (356, 355, 390, 391), (355, 354, 389, 390), (33, 353, 388, 32), (353, 352, 387, 388), (352, 351, 386, 387), (351, 350, 385, 386), (350, 349, 384, 385), (349, 348, 383, 384), (348, 347, 382, 383), (347, 346, 381, 382), (346, 345, 380, 381), (345, 344, 379, 380), (344, 343, 378, 379), (343, 342, 377, 378), (342, 341, 376, 377), (341, 340, 375, 376), (340, 339, 374, 375), (339, 338, 373, 374), (338, 337, 372, 373), (337, 336, 371, 372), (336, 335, 370, 371), (335, 334, 369, 370), (334, 333, 368, 369), (333, 332, 367, 368), (332, 331, 366, 367), (331, 330, 365, 366), (330, 329, 364, 365), (329, 328, 363, 364), (328, 327, 362, 363), (327, 326, 361, 362), (326, 325, 360, 361), (325, 324, 359, 360), (324, 323, 358, 359), (323, 322, 357, 358), (322, 321, 356, 357), (321, 320, 355, 356), (320, 319, 354, 355), (34, 318, 353, 33), (318, 317, 352, 353), (317, 316, 351, 352), (316, 315, 350, 351), (315, 314, 349, 350), (314, 313, 348, 349), (313, 312, 347, 348), (312, 311, 346, 347), (311, 310, 345, 346), (310, 309, 344, 345), (309, 308, 343, 344), (308, 307, 342, 343), (307, 306, 341, 342), (306, 305, 340, 341), (305, 304, 339, 340), (304, 303, 338, 339), (303, 302, 337, 338), (302, 301, 336, 337), (301, 300, 335, 336), (300, 299, 334, 335), (299, 298, 333, 334), (298, 297, 332, 333), (297, 296, 331, 332), (296, 295, 330, 331), (295, 294, 329, 330), (294, 293, 328, 329), (293, 292, 327, 328), (292, 291, 326, 327), (291, 290, 325, 326), (290, 289, 324, 325), (289, 288, 323, 324), (288, 287, 322, 323), (287, 286, 321, 322), (286, 285, 320, 321), (285, 284, 319, 320), (35, 283, 318, 34), (283, 282, 317, 318), (282, 281, 316, 317), (281, 280, 315, 316), (280, 279, 314, 315), (279, 278, 313, 314), (278, 277, 312, 313), (277, 276, 311, 312), (276, 275, 310, 311), (275, 274, 309, 310), (274, 273, 308, 309), (273, 272, 307, 308), (272, 271, 306, 307), (271, 270, 305, 306), (270, 269, 304, 305), (269, 268, 303, 304), (268, 267, 302, 303), (267, 266, 301, 302), (266, 265, 300, 301), (265, 264, 299, 300), (264, 263, 298, 299), (263, 262, 297, 298), (262, 261, 296, 297), (261, 260, 295, 296), (260, 259, 294, 295), (259, 258, 293, 294), (258, 257, 292, 293), (257, 256, 291, 292), (256, 255, 290, 291), (255, 254, 289, 290), (254, 253, 288, 289), (253, 252, 287, 288), (252, 251, 286, 287), (251, 250, 285, 286), (250, 249, 284, 285), (36, 248, 283, 35), (248, 247, 282, 283), (247, 246, 281, 282), (246, 245, 280, 281), (245, 244, 279, 280), (244, 243, 278, 279), (243, 242, 277, 278), (242, 241, 276, 277), (241, 240, 275, 276), (240, 239, 274, 275), (239, 238, 273, 274), (238, 237, 272, 273), (237, 236, 271, 272), (236, 235, 270, 271), (235, 234, 269, 270), (234, 233, 268, 269), (233, 232, 267, 268), (232, 231, 266, 267), (231, 230, 265, 266), (230, 229, 264, 265), (229, 228, 263, 264), (228, 227, 262, 263), (227, 226, 261, 262), (226, 225, 260, 261), (225, 224, 259, 260), (224, 223, 258, 259), (223, 222, 257, 258), (222, 221, 256, 257), (221, 220, 255, 256), (220, 219, 254, 255), (219, 218, 253, 254), (218, 217, 252, 253), (217, 216, 251, 252), (216, 215, 250, 251), (215, 214, 249, 250), (37, 213, 248, 36), (213, 212, 247, 248), (212, 211, 246, 247), (211, 210, 245, 246), (210, 209, 244, 245), (209, 208, 243, 244), (208, 207, 242, 243), (207, 206, 241, 242), (206, 205, 240, 241), (205, 204, 239, 240), (204, 203, 238, 239), (203, 202, 237, 238), (202, 201, 236, 237), (201, 200, 235, 236), (200, 199, 234, 235), (199, 198, 233, 234), (198, 197, 232, 233), (197, 196, 231, 232), (196, 195, 230, 231), (195, 194, 229, 230), (194, 193, 228, 229), (193, 192, 227, 228), (192, 191, 226, 227), (191, 190, 225, 226), (190, 189, 224, 225), (189, 188, 223, 224), (188, 187, 222, 223), (187, 186, 221, 222), (186, 185, 220, 221), (185, 184, 219, 220), (184, 183, 218, 219), (183, 182, 217, 218), (182, 181, 216, 217), (181, 180, 215, 216), (180, 179, 214, 215), (38, 178, 213, 37), (178, 177, 212, 213), (177, 176, 211, 212), (176, 175, 210, 211), (175, 174, 209, 210), (174, 173, 208, 209), (173, 172, 207, 208), (172, 171, 206, 207), (171, 170, 205, 206), (170, 169, 204, 205), (169, 168, 203, 204), (168, 167, 202, 203), (167, 166, 201, 202), (166, 165, 200, 201), (165, 164, 199, 200), (164, 163, 198, 199), (163, 162, 197, 198), (162, 161, 196, 197), (161, 160, 195, 196), (160, 159, 194, 195), (159, 158, 193, 194), (158, 157, 192, 193), (157, 156, 191, 192), (156, 155, 190, 191), (155, 154, 189, 190), (154, 153, 188, 189), (153, 152, 187, 188), (152, 151, 186, 187), (151, 150, 185, 186), (150, 149, 184, 185), (149, 148, 183, 184), (148, 147, 182, 183), (147, 146, 181, 182), (146, 145, 180, 181), (145, 144, 179, 180), (0, 74, 178, 38), (74, 75, 177, 178), (75, 76, 176, 177), (76, 77, 175, 176), (77, 78, 174, 175), (78, 79, 173, 174), (79, 80, 172, 173), (80, 81, 171, 172), (81, 82, 170, 171), (82, 83, 169, 170), (83, 84, 168, 169), (84, 85, 167, 168), (85, 86, 166, 167), (86, 87, 165, 166), (87, 88, 164, 165), (88, 89, 163, 164), (89, 90, 162, 163), (90, 91, 161, 162), (91, 92, 160, 161), (92, 93, 159, 160), (93, 94, 158, 159), (94, 95, 157, 158), (95, 96, 156, 157), (96, 97, 155, 156), (97, 98, 154, 155), (98, 99, 153, 154), (99, 100, 152, 153), (100, 101, 151, 152), (101, 102, 150, 151), (102, 103, 149, 150), (103, 104, 148, 149), (104, 105, 147, 148), (105, 106, 146, 147), (106, 107, 145, 146), (107, 108, 144, 145), (4, 1368, 143, 2), (1368, 1367, 142, 143), (1367, 1366, 141, 142), (1366, 1365, 140, 141), (1365, 1364, 139, 140), (1364, 1363, 138, 139), (1363, 1362, 137, 138), (1362, 1361, 136, 137), (1361, 1360, 135, 136), (1360, 1359, 134, 135), (1359, 1358, 133, 134), (1358, 1357, 132, 133), (1357, 1356, 131, 132), (1356, 1355, 130, 131), (1355, 1354, 129, 130), (1354, 1353, 128, 129), (1353, 1352, 127, 128), (1352, 1351, 126, 127), (1351, 1350, 125, 126), (1350, 1349, 124, 125), (1349, 1348, 123, 124), (1348, 1347, 122, 123), (1347, 1346, 121, 122), (1346, 1345, 120, 121), (1345, 1344, 119, 120), (1344, 1343, 118, 119), (1343, 1342, 117, 118), (1342, 1341, 116, 117), (1341, 1340, 115, 116), (1340, 1339, 114, 115), (1339, 1338, 113, 114), (1338, 1337, 112, 113), (1337, 1336, 111, 112), (1336, 1335, 110, 111), (1335, 1334, 109, 110)])
me_plane.materials.append(mat_material_001)
me_plane.use_remesh_preserve_volume = False
me_plane.use_remesh_preserve_attributes = False
me_plane.use_mirror_vertex_groups = False
me_plane.update()

# ---- objects
ob_sun = bpy.data.objects.new('Sun', light_sun)
ob_empty = bpy.data.objects.new('Empty', None)
ob_plane = bpy.data.objects.new('Plane', me_plane)
ob_camera = bpy.data.objects.new('Camera', cam_camera)

# ---- transforms, parenting, visibility, modifiers, constraints
ob_sun.location = (-0.4942, 0.6826, 9.329)
ob_sun.lineart.crease_threshold = 0.0
ob_empty.location = (14.77, 0.7171, -0.299)
ob_empty.empty_image_offset = (0.0, 0.0)
ob_empty.lineart.crease_threshold = 0.0
ob_plane.location = (-0.3161, 0.3381, 0.0864)
ob_plane.scale = (9.138, 9.138, 9.138)
ob_plane.lineart.crease_threshold = 0.0
_m = ob_plane.modifiers.new('Displace', 'DISPLACE')
_m.mid_level = 0.4192
_m.strength = 0.2
_m.texture_coords = 'OBJECT'
_m.texture_coords_object = ob_empty
ob_camera.location = (7.481, -6.508, 5.344)
ob_camera.rotation_euler = (1.109, 0.0, 0.8149)
ob_camera.lock_rotations_4d = False
ob_camera.empty_display_type = 'ARROWS'
ob_camera.color = (0.0, 0.0, 0.0, 0.0)
ob_camera.display_type = 'WIRE'
ob_camera.lineart.crease_threshold = 0.0

# ---- collection membership
col_collection_1.objects.link(ob_sun)
col_collection_1.objects.link(ob_empty)
col_collection_1.objects.link(ob_plane)
col_collection_1.objects.link(ob_camera)

# ---- scene / render settings (as saved in the file)
scene.camera = ob_camera
scene.frame_start = 1; scene.frame_end = 250; scene.frame_set(108)
scene.render.engine = 'CYCLES'
scene.render.resolution_percentage = 50
scene.render.fps = 30
scene.render.dither_intensity = 0.0
scene.cycles.use_denoising = False
scene.cycles.samples = 128
scene.cycles.sampling_pattern = 'TABULATED_SOBOL'
scene.cycles.use_adaptive_sampling = False
scene.cycles.use_light_tree = False
scene.cycles.blur_glossy = 0.0
scene.cycles.sample_clamp_indirect = 0.0
scene.view_settings.view_transform = 'Standard'
bpy.context.view_layer.update()
